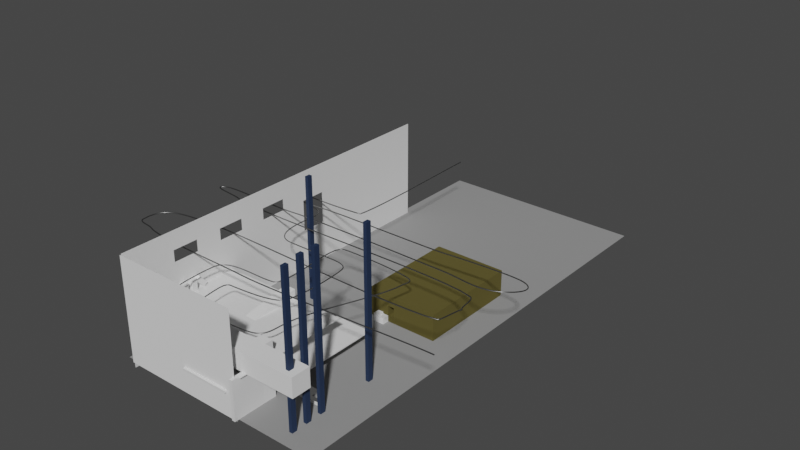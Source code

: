 # Source: Fabrica_Parte_1.blend  (saved by Blender 3.2.14; exported with 4.5.12 LTS)
import bpy
from mathutils import Matrix  # noqa: F401  (used for matrix-valued properties, if any)

bpy.ops.wm.read_factory_settings(use_empty=True)
scene = bpy.context.scene
scene.name = 'Scene'

# ---- collections
col_collection = bpy.data.collections.new('Collection'); scene.collection.children.link(col_collection)

# ---- materials (node trees are filled in below, after node groups)
mat_material = bpy.data.materials.new('Material')
mat_material.alpha_threshold = 0.0
mat_material.use_transparent_shadow = False
mat_material.line_color = (0.0, 0.0, 0.0, 1.0)
mat_material_006 = bpy.data.materials.new('Material.006')
mat_material_006.use_transparent_shadow = False
mat_material_004 = bpy.data.materials.new('Material.004')
mat_material_004.use_transparent_shadow = False
mat_material_001 = bpy.data.materials.new('Material.001')
mat_material_001.use_transparent_shadow = False
mat_material_005 = bpy.data.materials.new('Material.005')
mat_material_005.use_transparent_shadow = False
mat_material_003 = bpy.data.materials.new('Material.003')
mat_material_003.use_transparent_shadow = False
mat_material_002 = bpy.data.materials.new('Material.002')
mat_material_002.use_transparent_shadow = False

# ---- material node trees
mat_material.use_nodes = True; mat_material.node_tree.nodes.clear()
_N = mat_material.node_tree.nodes; _L = mat_material.node_tree.links
n0 = _N.new('ShaderNodeOutputMaterial'); n0.name = 'Material Output'; n0.location = (300, 300)
n1 = _N.new('ShaderNodeBsdfPrincipled'); n1.name = 'Principled BSDF'; n1.location = (10, 300)
n1.distribution = 'GGX'
n1.subsurface_method = 'RANDOM_WALK_SKIN'
n1.inputs[2].default_value = 0.4
n1.inputs[3].default_value = 1.45
n1.inputs[27].default_value = (0.0, 0.0, 0.0, 1.0)
n1.inputs[28].default_value = 1.0
_L.new(n1.outputs[0], n0.inputs[0])
n0.is_active_output = True
mat_material_006.use_nodes = True; mat_material_006.node_tree.nodes.clear()
_N = mat_material_006.node_tree.nodes; _L = mat_material_006.node_tree.links
n0 = _N.new('ShaderNodeBsdfPrincipled'); n0.name = 'Principled BSDF'; n0.location = (10, 300)
n0.distribution = 'GGX'
n0.subsurface_method = 'RANDOM_WALK_SKIN'
n0.inputs[0].default_value = (0.3237, 0.3237, 0.3237, 1.0)
n0.inputs[1].default_value = 0.1875
n0.inputs[2].default_value = 1.0
n0.inputs[3].default_value = 1.45
n0.inputs[27].default_value = (0.0, 0.0, 0.0, 1.0)
n0.inputs[28].default_value = 1.0
n1 = _N.new('ShaderNodeOutputMaterial'); n1.name = 'Material Output'; n1.location = (300, 300)
_L.new(n0.outputs[0], n1.inputs[0])
n1.is_active_output = True
mat_material_004.use_nodes = True; mat_material_004.node_tree.nodes.clear()
_N = mat_material_004.node_tree.nodes; _L = mat_material_004.node_tree.links
n0 = _N.new('ShaderNodeBsdfPrincipled'); n0.name = 'Principled BSDF'; n0.location = (10, 300)
n0.distribution = 'GGX'
n0.subsurface_method = 'RANDOM_WALK_SKIN'
n0.inputs[0].default_value = (0.177, 0.1493, 0.04297, 1.0)
n0.inputs[1].default_value = 0.6875
n0.inputs[2].default_value = 1.0
n0.inputs[3].default_value = 1.45
n0.inputs[27].default_value = (0.0, 0.0, 0.0, 1.0)
n0.inputs[28].default_value = 1.0
n1 = _N.new('ShaderNodeOutputMaterial'); n1.name = 'Material Output'; n1.location = (300, 300)
_L.new(n0.outputs[0], n1.inputs[0])
n1.is_active_output = True
mat_material_001.use_nodes = True; mat_material_001.node_tree.nodes.clear()
_N = mat_material_001.node_tree.nodes; _L = mat_material_001.node_tree.links
n0 = _N.new('ShaderNodeBsdfPrincipled'); n0.name = 'Principled BSDF'; n0.location = (10, 300)
n0.distribution = 'GGX'
n0.subsurface_method = 'RANDOM_WALK_SKIN'
n0.inputs[0].default_value = (0.01424, 0.01424, 0.01424, 1.0)
n0.inputs[3].default_value = 1.45
n0.inputs[27].default_value = (0.0, 0.0, 0.0, 1.0)
n0.inputs[28].default_value = 1.0
n1 = _N.new('ShaderNodeOutputMaterial'); n1.name = 'Material Output'; n1.location = (300, 300)
_L.new(n0.outputs[0], n1.inputs[0])
n1.is_active_output = True
mat_material_005.use_nodes = True; mat_material_005.node_tree.nodes.clear()
_N = mat_material_005.node_tree.nodes; _L = mat_material_005.node_tree.links
n0 = _N.new('ShaderNodeBsdfPrincipled'); n0.name = 'Principled BSDF'; n0.location = (10, 300)
n0.distribution = 'GGX'
n0.subsurface_method = 'RANDOM_WALK_SKIN'
n0.inputs[0].default_value = (0.008548, 0.001635, 0.04202, 1.0)
n0.inputs[1].default_value = 0.5227
n0.inputs[2].default_value = 0.9886
n0.inputs[3].default_value = 1.45
n0.inputs[27].default_value = (0.0, 0.0, 0.0, 1.0)
n0.inputs[28].default_value = 1.0
n1 = _N.new('ShaderNodeOutputMaterial'); n1.name = 'Material Output'; n1.location = (300, 300)
_L.new(n0.outputs[0], n1.inputs[0])
n1.is_active_output = True
mat_material_003.use_nodes = True; mat_material_003.node_tree.nodes.clear()
_N = mat_material_003.node_tree.nodes; _L = mat_material_003.node_tree.links
n0 = _N.new('ShaderNodeBsdfPrincipled'); n0.name = 'Principled BSDF'; n0.location = (10, 300)
n0.distribution = 'GGX'
n0.subsurface_method = 'RANDOM_WALK_SKIN'
n0.inputs[0].default_value = (0.01052, 0.02646, 0.06998, 1.0)
n0.inputs[2].default_value = 0.7557
n0.inputs[3].default_value = 1.45
n0.inputs[27].default_value = (0.0, 0.0, 0.0, 1.0)
n0.inputs[28].default_value = 1.0
n1 = _N.new('ShaderNodeOutputMaterial'); n1.name = 'Material Output'; n1.location = (300, 300)
_L.new(n0.outputs[0], n1.inputs[0])
n1.is_active_output = True
mat_material_002.use_nodes = True; mat_material_002.node_tree.nodes.clear()
_N = mat_material_002.node_tree.nodes; _L = mat_material_002.node_tree.links
n0 = _N.new('ShaderNodeBsdfPrincipled'); n0.name = 'Principled BSDF'; n0.location = (10, 300)
n0.distribution = 'GGX'
n0.subsurface_method = 'RANDOM_WALK_SKIN'
n0.inputs[0].default_value = (0.2418, 0.2418, 0.2418, 1.0)
n0.inputs[1].default_value = 1.0
n0.inputs[2].default_value = 0.3807
n0.inputs[3].default_value = 1.45
n0.inputs[13].default_value = 0.0
n0.inputs[27].default_value = (0.0, 0.0, 0.0, 1.0)
n0.inputs[28].default_value = 1.0
n1 = _N.new('ShaderNodeOutputMaterial'); n1.name = 'Material Output'; n1.location = (300, 300)
_L.new(n0.outputs[0], n1.inputs[0])
n1.is_active_output = True

# ---- world
world_world = bpy.data.worlds.new('World'); scene.world = world_world
world_world.use_nodes = True; world_world.node_tree.nodes.clear()
_N = world_world.node_tree.nodes; _L = world_world.node_tree.links
n0 = _N.new('ShaderNodeOutputWorld'); n0.name = 'World Output'; n0.location = (300, 300)
n1 = _N.new('ShaderNodeBackground'); n1.name = 'Background'; n1.location = (10, 300)
n1.inputs[0].default_value = (0.05088, 0.05088, 0.05088, 1.0)
_L.new(n1.outputs[0], n0.inputs[0])
n0.is_active_output = True
world_world.color = (0.05088, 0.05088, 0.05088)
world_world.use_sun_shadow = False
world_world.sun_shadow_jitter_overblur = 0.0

# ---- meshes
me_cube = bpy.data.meshes.new('Cube')
me_cube.from_pydata([(50.89, 1.0, 1.0), (50.89, 1.0, -1.0), (50.89, -1.0, 1.0), (50.89, -1.0, -1.0), (-1.0, 1.0, 1.0), (-1.0, 1.0, -1.0), (-1.0, -1.0, 1.0), (-1.0, -1.0, -1.0)], [], [(0, 4, 6, 2), (3, 2, 6, 7), (7, 6, 4, 5), (5, 1, 3, 7), (1, 0, 2, 3), (5, 4, 0, 1)])
_uv = me_cube.uv_layers.new(name='UVMap')
_uv.uv.foreach_set('vector', [0.625, 0.5, 0.875, 0.5, 0.875, 0.75, 0.625, 0.75, 0.375, 0.75, 0.625, 0.75, 0.625, 1.0, 0.375, 1.0, 0.375, 0.0, 0.625, 0.0, 0.625, 0.25, 0.375, 0.25, 0.125, 0.5, 0.375, 0.5, 0.375, 0.75, 0.125, 0.75, 0.375, 0.5, 0.625, 0.5, 0.625, 0.75, 0.375, 0.75, 0.375, 0.25, 0.625, 0.25, 0.625, 0.5, 0.375, 0.5])
me_cube.materials.append(mat_material)
me_cube.use_mirror_vertex_groups = False
me_cube.update()
me_plane = bpy.data.meshes.new('Plane')
me_plane.from_pydata([(-1.0, -2.147, 0.0), (0.4342, -2.147, 0.0), (-1.0, 1.0, 0.0), (0.4342, 1.0, 0.0), (-1.0, 0.598, 0.0), (0.4342, 0.598, 0.0), (0.4342, 0.6247, 0.0), (-1.0, 0.6247, 0.0), (0.4342, 0.6471, 0.0), (-1.0, 0.6471, 0.0), (-0.4, -2.147, 0.0), (-0.4, 1.0, 0.0), (-0.4, 0.598, 0.0), (-0.4, 0.6247, 0.0), (-0.4, 0.6471, 0.0), (-0.7349, 1.0, 0.0), (-0.7349, 0.598, 0.0), (-0.7349, 0.6247, 0.0), (-0.7349, 0.6471, 0.0), (-0.7349, -2.147, 0.0), (-0.6316, -2.147, 0.0), (-0.6316, 1.0, 0.0), (-0.6316, 0.598, 0.0), (-0.6316, 0.6471, 0.0), (-0.5423, -2.147, 0.0), (-0.5423, 1.0, 0.0), (-0.5423, 0.6471, 0.0), (-0.4931, 1.0, 0.0), (-0.4931, 0.6247, 0.0), (-0.4931, 0.6471, 0.0), (-1.0, 0.5372, 0.0), (0.4342, 0.5372, 0.0), (-0.4, 0.5372, 0.0), (-0.7349, 0.5372, 0.0), (-0.6316, 0.5372, 0.0), (-0.5423, 0.5372, 0.0)], [], [(14, 8, 3, 11), (32, 31, 5, 12), (12, 5, 6, 13), (13, 6, 8, 14), (28, 13, 14, 29), (29, 14, 11, 27), (9, 18, 15, 2), (30, 33, 16, 4), (4, 16, 17, 7), (7, 17, 18, 9), (18, 23, 21, 15), (33, 34, 22, 16), (23, 26, 25, 21), (26, 29, 27, 25), (20, 24, 35, 34), (19, 20, 34, 33), (0, 19, 33, 30), (24, 10, 32, 35), (10, 1, 31, 32)])
_uv = me_plane.uv_layers.new(name='UVMap')
_uv.uv.foreach_set('vector', [0.3, 0.8236, 1.0, 0.8236, 1.0, 1.0, 0.3, 1.0, 0.3, 0.7813, 1.0, 0.7813, 1.0, 0.799, 0.3, 0.799, 0.3, 0.799, 1.0, 0.799, 1.0, 0.8124, 0.3, 0.8124, 0.3, 0.8124, 1.0, 0.8124, 1.0, 0.8236, 0.3, 0.8236, 0.2534, 0.8124, 0.3, 0.8124, 0.3, 0.8236, 0.2534, 0.8236, 0.2534, 0.8236, 0.3, 0.8236, 0.3, 1.0, 0.2534, 1.0, 0.0, 0.8236, 0.1326, 0.8236, 0.1326, 1.0, 0.0, 1.0, 0.0, 0.7813, 0.1326, 0.7813, 0.1326, 0.799, 0.0, 0.799, 0.0, 0.799, 0.1326, 0.799, 0.1326, 0.8124, 0.0, 0.8124, 0.0, 0.8124, 0.1326, 0.8124, 0.1326, 0.8236, 0.0, 0.8236, 0.1326, 0.8236, 0.1842, 0.8236, 0.1842, 1.0, 0.1326, 1.0, 0.1326, 0.7813, 0.1842, 0.7813, 0.1842, 0.799, 0.1326, 0.799, 0.1842, 0.8236, 0.2288, 0.8236, 0.2288, 1.0, 0.1842, 1.0, 0.2288, 0.8236, 0.2534, 0.8236, 0.2534, 1.0, 0.2288, 1.0, 0.1842, 0.0, 0.2288, 0.0, 0.2288, 0.7813, 0.1842, 0.7813, 0.1326, 0.0, 0.1842, 0.0, 0.1842, 0.7813, 0.1326, 0.7813, 0.0, 0.0, 0.1326, 0.0, 0.1326, 0.7813, 0.0, 0.7813, 0.2288, 0.0, 0.3, 0.0, 0.3, 0.7813, 0.2288, 0.7813, 0.3, 0.0, 1.0, 0.0, 1.0, 0.7813, 0.3, 0.7813])
me_plane.materials.append(mat_material_006)
me_plane.update()
me_cube_001 = bpy.data.meshes.new('Cube.001')
me_cube_001.from_pydata([(1.0, 1.0, 4.456), (1.0, 1.0, -3.753), (1.0, -3.16, 4.456), (1.0, -3.16, -3.753), (-433.4, 1.0, 4.456), (-433.4, 1.0, -3.753), (-433.4, -3.16, 4.456), (-433.4, -3.16, -3.753), (1.0, 1.0, -0.641), (-433.4, -3.16, -0.641), (1.0, -3.16, -0.641), (-433.4, 1.0, -0.641), (-433.4, -0.2662, -3.753), (1.0, -0.2662, 4.456), (-433.4, -0.2662, 4.456), (1.0, -0.2662, -3.753), (1.0, -0.2662, -0.641), (-433.4, -0.2662, -0.641), (-433.4, -0.6331, -3.753), (1.0, -0.6331, 4.456), (1.0, -0.6331, -0.641), (-433.4, -0.6331, 4.456), (1.0, -0.6331, -3.753), (-433.4, -0.6331, -0.641), (-433.4, -3.16, 1.908), (1.0, 1.0, 1.908), (1.0, -3.16, 1.908), (-433.4, 1.0, 1.908), (1.0, -0.2662, 1.908), (-433.4, -0.2662, 1.908), (-433.4, -0.6331, 1.908), (1.0, -0.6331, 1.908)], [], [(19, 21, 6, 2), (26, 2, 6, 24), (29, 14, 4, 27), (18, 22, 3, 7), (31, 19, 2, 26), (27, 4, 0, 25), (5, 11, 8, 1), (22, 20, 10, 3), (12, 17, 11, 5), (3, 10, 9, 7), (18, 23, 17, 12), (1, 8, 16, 15), (25, 0, 13, 28), (5, 1, 15, 12), (30, 21, 14, 29), (0, 4, 14, 13), (24, 6, 21, 30), (7, 9, 23, 18), (15, 16, 20, 22), (28, 13, 19, 31), (12, 15, 22, 18), (13, 14, 21, 19), (31, 20, 23, 30), (9, 24, 30, 23), (29, 17, 16, 28), (8, 25, 28, 16), (11, 27, 25, 8), (20, 31, 26, 10), (17, 29, 27, 11), (10, 26, 24, 9), (31, 30, 29, 28), (23, 20, 16, 17)])
_uv = me_cube_001.uv_layers.new(name='UVMap')
_uv.uv.foreach_set('vector', [0.625, 0.7041, 0.875, 0.7041, 0.875, 0.75, 0.625, 0.75, 0.5082, 0.75, 0.625, 0.75, 0.625, 1.0, 0.5082, 1.0, 0.5082, 0.09172, 0.625, 0.09172, 0.625, 0.25, 0.5082, 0.25, 0.125, 0.7041, 0.375, 0.7041, 0.375, 0.75, 0.125, 0.75, 0.5082, 0.7041, 0.625, 0.7041, 0.625, 0.75, 0.5082, 0.75, 0.5082, 0.25, 0.625, 0.25, 0.625, 0.5, 0.5082, 0.5, 0.375, 0.25, 0.3914, 0.25, 0.3914, 0.5, 0.375, 0.5, 0.375, 0.7041, 0.3914, 0.7041, 0.3914, 0.75, 0.375, 0.75, 0.375, 0.09172, 0.3914, 0.09172, 0.3914, 0.25, 0.375, 0.25, 0.375, 0.75, 0.3914, 0.75, 0.3914, 1.0, 0.375, 1.0, 0.375, 0.04586, 0.3914, 0.04586, 0.3914, 0.09172, 0.375, 0.09172, 0.375, 0.5, 0.3914, 0.5, 0.3914, 0.6583, 0.375, 0.6583, 0.5082, 0.5, 0.625, 0.5, 0.625, 0.6583, 0.5082, 0.6583, 0.125, 0.5, 0.375, 0.5, 0.375, 0.6583, 0.125, 0.6583, 0.5082, 0.04586, 0.625, 0.04586, 0.625, 0.09172, 0.5082, 0.09172, 0.625, 0.5, 0.875, 0.5, 0.875, 0.6583, 0.625, 0.6583, 0.5082, 0.0, 0.625, 0.0, 0.625, 0.04586, 0.5082, 0.04586, 0.375, 0.0, 0.3914, 0.0, 0.3914, 0.04586, 0.375, 0.04586, 0.375, 0.6583, 0.3914, 0.6583, 0.3914, 0.7041, 0.375, 0.7041, 0.5082, 0.6583, 0.625, 0.6583, 0.625, 0.7041, 0.5082, 0.7041, 0.125, 0.6583, 0.375, 0.6583, 0.375, 0.7041, 0.125, 0.7041, 0.625, 0.6583, 0.875, 0.6583, 0.875, 0.7041, 0.625, 0.7041, 0.5082, 0.7041, 0.3914, 0.7041, 0.3914, 0.04586, 0.5082, 0.04586, 0.3914, 0.0, 0.5082, 0.0, 0.5082, 0.04586, 0.3914, 0.04586, 0.5082, 0.09172, 0.3914, 0.09172, 0.3914, 0.6583, 0.5082, 0.6583, 0.3914, 0.5, 0.5082, 0.5, 0.5082, 0.6583, 0.3914, 0.6583, 0.3914, 0.25, 0.5082, 0.25, 0.5082, 0.5, 0.3914, 0.5, 0.3914, 0.7041, 0.5082, 0.7041, 0.5082, 0.75, 0.3914, 0.75, 0.3914, 0.09172, 0.5082, 0.09172, 0.5082, 0.25, 0.3914, 0.25, 0.3914, 0.75, 0.5082, 0.75, 0.5082, 1.0, 0.3914, 1.0, 0.5082, 0.7041, 0.5082, 0.04586, 0.5082, 0.09172, 0.5082, 0.6583, 0.3914, 0.04586, 0.3914, 0.7041, 0.3914, 0.6583, 0.3914, 0.09172])
me_cube_001.materials.append(mat_material_004)
me_cube_001.use_mirror_vertex_groups = False
me_cube_001.update()
me_cube_002 = bpy.data.meshes.new('Cube.002')
me_cube_002.from_pydata([(1.0, 9.484, 16.48), (1.0, 9.484, -1.0), (1.0, -5.486, 16.48), (1.0, -5.486, -1.0), (-1.0, 9.484, 16.48), (-1.0, 9.484, -1.0), (-1.0, -5.486, 16.48), (-1.0, -5.486, -1.0), (1.0, 9.484, 5.729), (-1.0, -5.486, 5.729), (1.0, -5.486, 5.729), (-1.0, 9.484, 5.729), (-1.0, -5.486, 13.6), (1.0, 9.484, 13.6), (1.0, -5.486, 13.6), (-1.0, 9.484, 13.6), (-1.0, 5.215, -1.0), (-1.0, 4.145, -1.0), (-1.0, 3.074, -1.0), (-1.0, 2.004, -1.0), (-1.0, 0.9342, -1.0), (-1.0, -0.1359, -1.0), (-1.0, -1.206, -1.0), (-1.0, -2.276, -1.0), (-1.0, -3.346, -1.0), (-1.0, -4.416, -1.0), (1.0, 5.215, 16.48), (1.0, 4.145, 16.48), (1.0, 3.074, 16.48), (1.0, 2.004, 16.48), (1.0, 0.9342, 16.48), (1.0, -0.1359, 16.48), (1.0, -1.206, 16.48), (1.0, -2.276, 16.48), (1.0, -3.346, 16.48), (1.0, -4.416, 16.48), (-1.0, -4.416, 16.48), (-1.0, -3.346, 16.48), (-1.0, -2.276, 16.48), (-1.0, -1.206, 16.48), (-1.0, -0.1359, 16.48), (-1.0, 0.9342, 16.48), (-1.0, 2.004, 16.48), (-1.0, 3.074, 16.48), (-1.0, 4.145, 16.48), (-1.0, 5.215, 16.48), (1.0, -4.416, -1.0), (1.0, -3.346, -1.0), (1.0, -2.276, -1.0), (1.0, -1.206, -1.0), (1.0, -0.1359, -1.0), (1.0, 0.9342, -1.0), (1.0, 2.004, -1.0), (1.0, 3.074, -1.0), (1.0, 4.145, -1.0), (1.0, 5.215, -1.0), (1.0, 5.215, 5.729), (1.0, 4.145, 5.729), (1.0, 3.074, 5.729), (1.0, 2.004, 5.729), (1.0, 0.9342, 5.729), (1.0, -0.1359, 5.729), (1.0, -1.206, 5.729), (1.0, -2.276, 5.729), (1.0, -3.346, 5.729), (1.0, -4.416, 5.729), (-1.0, -3.346, 5.729), (-1.0, -2.276, 5.729), (-1.0, -1.206, 5.729), (-1.0, -0.1359, 5.729), (-1.0, 0.9342, 5.729), (-1.0, 2.004, 5.729), (-1.0, 3.074, 5.729), (-1.0, 4.145, 5.729), (-1.0, 5.215, 5.729), (1.0, 5.215, 13.6), (1.0, 4.145, 13.6), (1.0, 3.074, 13.6), (1.0, 2.004, 13.6), (1.0, 0.9342, 13.6), (1.0, -0.1359, 13.6), (1.0, -1.206, 13.6), (1.0, -2.276, 13.6), (1.0, -3.346, 13.6), (1.0, -4.416, 13.6), (-1.0, -3.346, 13.6), (-1.0, -2.276, 13.6), (-1.0, -1.206, 13.6), (-1.0, -0.1359, 13.6), (-1.0, 0.9342, 13.6), (-1.0, 2.004, 13.6), (-1.0, 3.074, 13.6), (-1.0, 4.145, 13.6), (-1.0, 5.215, 13.6), (-1.0, -5.486, 5.729), (-1.0, -5.486, 13.6), (-1.0, -4.416, 5.729), (-1.0, -4.416, 13.6), (1.0, -5.486, 20.97), (-1.0, -5.486, 20.97), (1.0, -4.416, 20.97), (-1.0, 5.215, 20.97), (-1.0, 9.484, 20.97), (1.0, 9.484, 20.97), (1.0, 5.215, 20.97), (1.0, 4.145, 20.97), (1.0, 3.074, 20.97), (1.0, 2.004, 20.97), (1.0, 0.9342, 20.97), (1.0, -0.1359, 20.97), (1.0, -1.206, 20.97), (1.0, -2.276, 20.97), (1.0, -3.346, 20.97), (-1.0, -4.416, 20.97), (-1.0, -3.346, 20.97), (-1.0, -2.276, 20.97), (-1.0, -1.206, 20.97), (-1.0, -0.1359, 20.97), (-1.0, 0.9342, 20.97), (-1.0, 2.004, 20.97), (-1.0, 3.074, 20.97), (-1.0, 4.145, 20.97), (-1.0, -4.416, -6.058), (-1.0, -5.486, -6.058), (1.0, 9.484, -6.058), (-1.0, 9.484, -6.058), (1.0, -5.486, -6.058), (1.0, 5.215, -6.058), (-1.0, 5.215, -6.058), (-1.0, 4.145, -6.058), (-1.0, 3.074, -6.058), (-1.0, 2.004, -6.058), (-1.0, 0.9342, -6.058), (-1.0, -0.1359, -6.058), (-1.0, -1.206, -6.058), (-1.0, -2.276, -6.058), (-1.0, -3.346, -6.058), (1.0, -4.416, -6.058), (1.0, -3.346, -6.058), (1.0, -2.276, -6.058), (1.0, -1.206, -6.058), (1.0, -0.1359, -6.058), (1.0, 0.9342, -6.058), (1.0, 2.004, -6.058), (1.0, 3.074, -6.058), (1.0, 4.145, -6.058), (-1.0, -5.213, -1.0), (1.0, -5.213, 16.48), (1.0, -5.213, 5.729), (1.0, -5.213, 13.6), (-1.0, -5.213, 16.48), (1.0, -5.213, -1.0), (-1.0, -5.213, 5.729), (-1.0, -5.213, 13.6), (1.0, -5.213, 20.97), (-1.0, -5.213, 20.97), (-1.0, -5.213, -6.058), (1.0, -5.213, -6.058)], [], [(28, 27, 105, 106), (14, 2, 6, 95), (93, 45, 4, 15), (54, 53, 144, 145), (149, 147, 2, 14), (15, 4, 0, 13), (5, 11, 8, 1), (151, 148, 10, 3), (16, 74, 11, 5), (3, 10, 94, 7), (11, 15, 13, 8), (148, 149, 14, 10), (74, 93, 15, 11), (10, 14, 95, 94), (96, 97, 85, 66), (66, 85, 86, 67), (67, 86, 87, 68), (68, 87, 88, 69), (69, 88, 89, 70), (70, 89, 90, 71), (71, 90, 91, 72), (73, 92, 93, 74), (8, 13, 75, 56), (56, 75, 76, 57), (58, 77, 78, 59), (59, 78, 79, 60), (60, 79, 80, 61), (61, 80, 81, 62), (62, 81, 82, 63), (63, 82, 83, 64), (64, 83, 84, 65), (146, 152, 96, 25), (25, 96, 66, 24), (24, 66, 67, 23), (23, 67, 68, 22), (22, 68, 69, 21), (21, 69, 70, 20), (20, 70, 71, 19), (19, 71, 72, 18), (18, 72, 73, 17), (17, 73, 74, 16), (1, 8, 56, 55), (55, 56, 57, 54), (54, 57, 58, 53), (53, 58, 59, 52), (52, 59, 60, 51), (51, 60, 61, 50), (50, 61, 62, 49), (49, 62, 63, 48), (48, 63, 64, 47), (47, 64, 65, 46), (13, 0, 26, 75), (75, 26, 27, 76), (76, 27, 28, 77), (77, 28, 29, 78), (79, 30, 31, 80), (81, 32, 33, 82), (83, 34, 35, 84), (24, 23, 135, 136), (151, 3, 126, 157), (16, 5, 125, 128), (53, 52, 143, 144), (23, 22, 134, 135), (52, 51, 142, 143), (22, 21, 133, 134), (51, 50, 141, 142), (1, 55, 127, 124), (21, 20, 132, 133), (153, 150, 36, 97), (97, 36, 37, 85), (86, 38, 39, 87), (88, 40, 41, 89), (90, 42, 43, 91), (91, 43, 44, 92), (92, 44, 45, 93), (0, 4, 102, 103), (35, 34, 112, 100), (42, 41, 118, 119), (27, 26, 104, 105), (34, 33, 111, 112), (4, 45, 101, 102), (41, 40, 117, 118), (26, 0, 103, 104), (33, 32, 110, 111), (40, 39, 116, 117), (12, 9, 94, 95), (154, 155, 99, 98), (103, 102, 101, 104), (104, 101, 121, 105), (105, 121, 120, 106), (106, 120, 119, 107), (107, 119, 118, 108), (108, 118, 117, 109), (109, 117, 116, 110), (110, 116, 115, 111), (111, 115, 114, 112), (112, 114, 113, 100), (43, 42, 119, 120), (150, 6, 99, 155), (29, 28, 106, 107), (44, 43, 120, 121), (37, 36, 113, 114), (30, 29, 107, 108), (45, 44, 121, 101), (38, 37, 114, 115), (6, 2, 98, 99), (31, 30, 108, 109), (39, 38, 115, 116), (147, 35, 100, 154), (32, 31, 109, 110), (156, 157, 126, 123), (125, 124, 127, 128), (128, 127, 145, 129), (129, 145, 144, 130), (130, 144, 143, 131), (131, 143, 142, 132), (132, 142, 141, 133), (133, 141, 140, 134), (134, 140, 139, 135), (135, 139, 138, 136), (136, 138, 137, 122), (17, 16, 128, 129), (47, 46, 137, 138), (25, 24, 136, 122), (146, 25, 122, 156), (55, 54, 145, 127), (18, 17, 129, 130), (3, 7, 123, 126), (48, 47, 138, 139), (5, 1, 124, 125), (19, 18, 130, 131), (49, 48, 139, 140), (20, 19, 131, 132), (50, 49, 140, 141), (7, 146, 156, 123), (122, 137, 157, 156), (2, 147, 154, 98), (36, 150, 155, 113), (100, 113, 155, 154), (95, 6, 150, 153), (46, 151, 157, 137), (7, 94, 152, 146), (46, 65, 148, 151), (84, 35, 147, 149)])
_uv = me_cube_002.uv_layers.new(name='UVMap')
_uv.uv.foreach_set('vector', [0.625, 0.5682, 0.625, 0.5455, 0.625, 0.5455, 0.625, 0.5682, 0.5839, 0.75, 0.625, 0.75, 0.625, 1.0, 0.5839, 1.0, 0.5839, 0.2273, 0.625, 0.2273, 0.625, 0.25, 0.5839, 0.25, 0.375, 0.5455, 0.375, 0.5682, 0.375, 0.5682, 0.375, 0.5455, 0.5839, 0.7442, 0.625, 0.7442, 0.625, 0.75, 0.5839, 0.75, 0.5839, 0.25, 0.625, 0.25, 0.625, 0.5, 0.5839, 0.5, 0.375, 0.25, 0.4713, 0.25, 0.4713, 0.5, 0.375, 0.5, 0.375, 0.7442, 0.4713, 0.7442, 0.4713, 0.75, 0.375, 0.75, 0.375, 0.2273, 0.4713, 0.2273, 0.4713, 0.25, 0.375, 0.25, 0.375, 0.75, 0.4713, 0.75, 0.4713, 1.0, 0.375, 1.0, 0.4713, 0.25, 0.5839, 0.25, 0.5839, 0.5, 0.4713, 0.5, 0.4713, 0.7442, 0.5839, 0.7442, 0.5839, 0.75, 0.4713, 0.75, 0.4713, 0.2273, 0.5839, 0.2273, 0.5839, 0.25, 0.4713, 0.25, 0.4713, 0.75, 0.5839, 0.75, 0.5839, 1.0, 0.4713, 1.0, 0.4713, 0.02273, 0.5839, 0.02273, 0.5839, 0.04545, 0.4713, 0.04545, 0.4713, 0.04545, 0.5839, 0.04545, 0.5839, 0.06818, 0.4713, 0.06818, 0.4713, 0.06818, 0.5839, 0.06818, 0.5839, 0.09091, 0.4713, 0.09091, 0.4713, 0.09091, 0.5839, 0.09091, 0.5839, 0.1136, 0.4713, 0.1136, 0.4713, 0.1136, 0.5839, 0.1136, 0.5839, 0.1364, 0.4713, 0.1364, 0.4713, 0.1364, 0.5839, 0.1364, 0.5839, 0.1591, 0.4713, 0.1591, 0.4713, 0.1591, 0.5839, 0.1591, 0.5839, 0.1818, 0.4713, 0.1818, 0.4713, 0.2045, 0.5839, 0.2045, 0.5839, 0.2273, 0.4713, 0.2273, 0.4713, 0.5, 0.5839, 0.5, 0.5839, 0.5227, 0.4713, 0.5227, 0.4713, 0.5227, 0.5839, 0.5227, 0.5839, 0.5455, 0.4713, 0.5455, 0.4713, 0.5682, 0.5839, 0.5682, 0.5839, 0.5909, 0.4713, 0.5909, 0.4713, 0.5909, 0.5839, 0.5909, 0.5839, 0.6136, 0.4713, 0.6136, 0.4713, 0.6136, 0.5839, 0.6136, 0.5839, 0.6364, 0.4713, 0.6364, 0.4713, 0.6364, 0.5839, 0.6364, 0.5839, 0.6591, 0.4713, 0.6591, 0.4713, 0.6591, 0.5839, 0.6591, 0.5839, 0.6818, 0.4713, 0.6818, 0.4713, 0.6818, 0.5839, 0.6818, 0.5839, 0.7045, 0.4713, 0.7045, 0.4713, 0.7045, 0.5839, 0.7045, 0.5839, 0.7273, 0.4713, 0.7273, 0.375, 0.005799, 0.4713, 0.005799, 0.4713, 0.02273, 0.375, 0.02273, 0.375, 0.02273, 0.4713, 0.02273, 0.4713, 0.04545, 0.375, 0.04545, 0.375, 0.04545, 0.4713, 0.04545, 0.4713, 0.06818, 0.375, 0.06818, 0.375, 0.06818, 0.4713, 0.06818, 0.4713, 0.09091, 0.375, 0.09091, 0.375, 0.09091, 0.4713, 0.09091, 0.4713, 0.1136, 0.375, 0.1136, 0.375, 0.1136, 0.4713, 0.1136, 0.4713, 0.1364, 0.375, 0.1364, 0.375, 0.1364, 0.4713, 0.1364, 0.4713, 0.1591, 0.375, 0.1591, 0.375, 0.1591, 0.4713, 0.1591, 0.4713, 0.1818, 0.375, 0.1818, 0.375, 0.1818, 0.4713, 0.1818, 0.4713, 0.2045, 0.375, 0.2045, 0.375, 0.2045, 0.4713, 0.2045, 0.4713, 0.2273, 0.375, 0.2273, 0.375, 0.5, 0.4713, 0.5, 0.4713, 0.5227, 0.375, 0.5227, 0.375, 0.5227, 0.4713, 0.5227, 0.4713, 0.5455, 0.375, 0.5455, 0.375, 0.5455, 0.4713, 0.5455, 0.4713, 0.5682, 0.375, 0.5682, 0.375, 0.5682, 0.4713, 0.5682, 0.4713, 0.5909, 0.375, 0.5909, 0.375, 0.5909, 0.4713, 0.5909, 0.4713, 0.6136, 0.375, 0.6136, 0.375, 0.6136, 0.4713, 0.6136, 0.4713, 0.6364, 0.375, 0.6364, 0.375, 0.6364, 0.4713, 0.6364, 0.4713, 0.6591, 0.375, 0.6591, 0.375, 0.6591, 0.4713, 0.6591, 0.4713, 0.6818, 0.375, 0.6818, 0.375, 0.6818, 0.4713, 0.6818, 0.4713, 0.7045, 0.375, 0.7045, 0.375, 0.7045, 0.4713, 0.7045, 0.4713, 0.7273, 0.375, 0.7273, 0.5839, 0.5, 0.625, 0.5, 0.625, 0.5227, 0.5839, 0.5227, 0.5839, 0.5227, 0.625, 0.5227, 0.625, 0.5455, 0.5839, 0.5455, 0.5839, 0.5455, 0.625, 0.5455, 0.625, 0.5682, 0.5839, 0.5682, 0.5839, 0.5682, 0.625, 0.5682, 0.625, 0.5909, 0.5839, 0.5909, 0.5839, 0.6136, 0.625, 0.6136, 0.625, 0.6364, 0.5839, 0.6364, 0.5839, 0.6591, 0.625, 0.6591, 0.625, 0.6818, 0.5839, 0.6818, 0.5839, 0.7045, 0.625, 0.7045, 0.625, 0.7273, 0.5839, 0.7273, 0.375, 0.04545, 0.375, 0.06818, 0.375, 0.06818, 0.375, 0.04545, 0.375, 0.7442, 0.375, 0.75, 0.375, 0.75, 0.375, 0.7442, 0.375, 0.2273, 0.375, 0.25, 0.375, 0.25, 0.375, 0.2273, 0.375, 0.5682, 0.375, 0.5909, 0.375, 0.5909, 0.375, 0.5682, 0.375, 0.06818, 0.375, 0.09091, 0.375, 0.09091, 0.375, 0.06818, 0.375, 0.5909, 0.375, 0.6136, 0.375, 0.6136, 0.375, 0.5909, 0.375, 0.09091, 0.375, 0.1136, 0.375, 0.1136, 0.375, 0.09091, 0.375, 0.6136, 0.375, 0.6364, 0.375, 0.6364, 0.375, 0.6136, 0.375, 0.5, 0.375, 0.5227, 0.375, 0.5227, 0.375, 0.5, 0.375, 0.1136, 0.375, 0.1364, 0.375, 0.1364, 0.375, 0.1136, 0.5839, 0.005799, 0.625, 0.005799, 0.625, 0.02273, 0.5839, 0.02273, 0.5839, 0.02273, 0.625, 0.02273, 0.625, 0.04545, 0.5839, 0.04545, 0.5839, 0.06818, 0.625, 0.06818, 0.625, 0.09091, 0.5839, 0.09091, 0.5839, 0.1136, 0.625, 0.1136, 0.625, 0.1364, 0.5839, 0.1364, 0.5839, 0.1591, 0.625, 0.1591, 0.625, 0.1818, 0.5839, 0.1818, 0.5839, 0.1818, 0.625, 0.1818, 0.625, 0.2045, 0.5839, 0.2045, 0.5839, 0.2045, 0.625, 0.2045, 0.625, 0.2273, 0.5839, 0.2273, 0.625, 0.5, 0.625, 0.25, 0.625, 0.25, 0.625, 0.5, 0.625, 0.7273, 0.625, 0.7045, 0.625, 0.7045, 0.625, 0.7273, 0.625, 0.1591, 0.625, 0.1364, 0.625, 0.1364, 0.625, 0.1591, 0.625, 0.5455, 0.625, 0.5227, 0.625, 0.5227, 0.625, 0.5455, 0.625, 0.7045, 0.625, 0.6818, 0.625, 0.6818, 0.625, 0.7045, 0.625, 0.25, 0.625, 0.2273, 0.625, 0.2273, 0.625, 0.25, 0.625, 0.1364, 0.625, 0.1136, 0.625, 0.1136, 0.625, 0.1364, 0.625, 0.5227, 0.625, 0.5, 0.625, 0.5, 0.625, 0.5227, 0.625, 0.6818, 0.625, 0.6591, 0.625, 0.6591, 0.625, 0.6818, 0.625, 0.1136, 0.625, 0.09091, 0.625, 0.09091, 0.625, 0.1136, 0.5839, 0.0, 0.4713, 0.0, 0.4713, 0.0, 0.5839, 0.0, 0.625, 0.7442, 0.875, 0.7442, 0.875, 0.75, 0.625, 0.75, 0.625, 0.5, 0.875, 0.5, 0.875, 0.5227, 0.625, 0.5227, 0.625, 0.5227, 0.875, 0.5227, 0.875, 0.5455, 0.625, 0.5455, 0.625, 0.5455, 0.875, 0.5455, 0.875, 0.5682, 0.625, 0.5682, 0.625, 0.5682, 0.875, 0.5682, 0.875, 0.5909, 0.625, 0.5909, 0.625, 0.5909, 0.875, 0.5909, 0.875, 0.6136, 0.625, 0.6136, 0.625, 0.6136, 0.875, 0.6136, 0.875, 0.6364, 0.625, 0.6364, 0.625, 0.6364, 0.875, 0.6364, 0.875, 0.6591, 0.625, 0.6591, 0.625, 0.6591, 0.875, 0.6591, 0.875, 0.6818, 0.625, 0.6818, 0.625, 0.6818, 0.875, 0.6818, 0.875, 0.7045, 0.625, 0.7045, 0.625, 0.7045, 0.875, 0.7045, 0.875, 0.7273, 0.625, 0.7273, 0.625, 0.1818, 0.625, 0.1591, 0.625, 0.1591, 0.625, 0.1818, 0.625, 0.005799, 0.625, 0.0, 0.625, 0.0, 0.625, 0.005799, 0.625, 0.5909, 0.625, 0.5682, 0.625, 0.5682, 0.625, 0.5909, 0.625, 0.2045, 0.625, 0.1818, 0.625, 0.1818, 0.625, 0.2045, 0.625, 0.04545, 0.625, 0.02273, 0.625, 0.02273, 0.625, 0.04545, 0.625, 0.6136, 0.625, 0.5909, 0.625, 0.5909, 0.625, 0.6136, 0.625, 0.2273, 0.625, 0.2045, 0.625, 0.2045, 0.625, 0.2273, 0.625, 0.06818, 0.625, 0.04545, 0.625, 0.04545, 0.625, 0.06818, 0.625, 1.0, 0.625, 0.75, 0.625, 0.75, 0.625, 1.0, 0.625, 0.6364, 0.625, 0.6136, 0.625, 0.6136, 0.625, 0.6364, 0.625, 0.09091, 0.625, 0.06818, 0.625, 0.06818, 0.625, 0.09091, 0.625, 0.7442, 0.625, 0.7273, 0.625, 0.7273, 0.625, 0.7442, 0.625, 0.6591, 0.625, 0.6364, 0.625, 0.6364, 0.625, 0.6591, 0.125, 0.7442, 0.375, 0.7442, 0.375, 0.75, 0.125, 0.75, 0.125, 0.5, 0.375, 0.5, 0.375, 0.5227, 0.125, 0.5227, 0.125, 0.5227, 0.375, 0.5227, 0.375, 0.5455, 0.125, 0.5455, 0.125, 0.5455, 0.375, 0.5455, 0.375, 0.5682, 0.125, 0.5682, 0.125, 0.5682, 0.375, 0.5682, 0.375, 0.5909, 0.125, 0.5909, 0.125, 0.5909, 0.375, 0.5909, 0.375, 0.6136, 0.125, 0.6136, 0.125, 0.6136, 0.375, 0.6136, 0.375, 0.6364, 0.125, 0.6364, 0.125, 0.6364, 0.375, 0.6364, 0.375, 0.6591, 0.125, 0.6591, 0.125, 0.6591, 0.375, 0.6591, 0.375, 0.6818, 0.125, 0.6818, 0.125, 0.6818, 0.375, 0.6818, 0.375, 0.7045, 0.125, 0.7045, 0.125, 0.7045, 0.375, 0.7045, 0.375, 0.7273, 0.125, 0.7273, 0.375, 0.2045, 0.375, 0.2273, 0.375, 0.2273, 0.375, 0.2045, 0.375, 0.7045, 0.375, 0.7273, 0.375, 0.7273, 0.375, 0.7045, 0.375, 0.02273, 0.375, 0.04545, 0.375, 0.04545, 0.375, 0.02273, 0.375, 0.005799, 0.375, 0.02273, 0.375, 0.02273, 0.375, 0.005799, 0.375, 0.5227, 0.375, 0.5455, 0.375, 0.5455, 0.375, 0.5227, 0.375, 0.1818, 0.375, 0.2045, 0.375, 0.2045, 0.375, 0.1818, 0.375, 0.75, 0.375, 1.0, 0.375, 1.0, 0.375, 0.75, 0.375, 0.6818, 0.375, 0.7045, 0.375, 0.7045, 0.375, 0.6818, 0.375, 0.25, 0.375, 0.5, 0.375, 0.5, 0.375, 0.25, 0.375, 0.1591, 0.375, 0.1818, 0.375, 0.1818, 0.375, 0.1591, 0.375, 0.6591, 0.375, 0.6818, 0.375, 0.6818, 0.375, 0.6591, 0.375, 0.1364, 0.375, 0.1591, 0.375, 0.1591, 0.375, 0.1364, 0.375, 0.6364, 0.375, 0.6591, 0.375, 0.6591, 0.375, 0.6364, 0.375, 0.0, 0.375, 0.005799, 0.375, 0.005799, 0.375, 0.0, 0.125, 0.7273, 0.375, 0.7273, 0.375, 0.7442, 0.125, 0.7442, 0.625, 0.75, 0.625, 0.7442, 0.625, 0.7442, 0.625, 0.75, 0.625, 0.02273, 0.625, 0.005799, 0.625, 0.005799, 0.625, 0.02273, 0.625, 0.7273, 0.875, 0.7273, 0.875, 0.7442, 0.625, 0.7442, 0.5839, 0.0, 0.625, 0.0, 0.625, 0.005799, 0.5839, 0.005799, 0.375, 0.7273, 0.375, 0.7442, 0.375, 0.7442, 0.375, 0.7273, 0.375, 0.0, 0.4713, 0.0, 0.4713, 0.005799, 0.375, 0.005799, 0.375, 0.7273, 0.4713, 0.7273, 0.4713, 0.7442, 0.375, 0.7442, 0.5839, 0.7273, 0.625, 0.7273, 0.625, 0.7442, 0.5839, 0.7442])
me_cube_002.materials.append(mat_material)
me_cube_002.use_mirror_vertex_groups = False
me_cube_002.update()
me_cube_003 = bpy.data.meshes.new('Cube.003')
me_cube_003.from_pydata([(1.0, 1.0, 2.093), (-0.2914, 1.57, 2.08), (1.0, 1.0, -17.25), (-0.2914, 1.57, -3.329), (1.0, -4.253, 2.093), (1.0, -4.253, -17.25), (-1.0, 1.0, 2.093), (-1.012, 1.57, 2.08), (-1.0, 1.0, -17.25), (-1.012, 1.57, -3.329), (-1.0, -4.253, 2.093), (-1.012, 0.9982, 2.08), (-1.0, -4.253, -17.25), (-1.012, 0.9982, -3.329), (-1.0, 0.9982, -3.329), (-1.0, 0.9982, 2.08), (-1.0, 1.0, -3.329), (-1.0, 1.0, 2.08), (-0.2914, 1.0, 2.08), (-0.2914, 1.0, -3.329)], [], [(0, 6, 10, 4), (5, 4, 10, 12), (8, 12, 10, 6, 17, 15, 14, 16), (8, 2, 5, 12), (2, 0, 4, 5), (6, 0, 2, 8, 16, 19, 18, 17), (18, 1, 7, 11, 15, 17), (11, 13, 14, 15), (13, 11, 7, 9), (13, 9, 3, 19, 16, 14), (19, 3, 1, 18), (9, 7, 1, 3)])
_uv = me_cube_003.uv_layers.new(name='UVMap')
_uv.uv.foreach_set('vector', [0.625, 0.5, 0.875, 0.5, 0.875, 0.75, 0.625, 0.75, 0.375, 0.75, 0.625, 0.75, 0.625, 1.0, 0.375, 1.0, 0.375, 0.25, 0.375, 0.0, 0.625, 0.0, 0.625, 0.25, 0.6248, 0.25, 0.6248, 0.2499, 0.5549, 0.2499, 0.5549, 0.25, 0.125, 0.5, 0.375, 0.5, 0.375, 0.75, 0.125, 0.75, 0.375, 0.5, 0.625, 0.5, 0.625, 0.75, 0.375, 0.75, 0.625, 0.25, 0.625, 0.5, 0.375, 0.5, 0.375, 0.25, 0.5549, 0.25, 0.5549, 0.3386, 0.6248, 0.3386, 0.6248, 0.25, 0.625, 0.7492, 0.625, 0.5, 0.875, 0.5, 0.875, 0.75, 0.8709, 0.75, 0.8709, 0.7492, 0.625, 1.0, 0.375, 1.0, 0.375, 0.9959, 0.625, 0.9959, 0.375, 0.0, 0.625, 0.0, 0.625, 0.25, 0.375, 0.25, 0.125, 0.75, 0.125, 0.5, 0.375, 0.5, 0.375, 0.7492, 0.1291, 0.7492, 0.1291, 0.75, 0.375, 0.7492, 0.375, 0.5, 0.625, 0.5, 0.625, 0.7492, 0.375, 0.25, 0.625, 0.25, 0.625, 0.5, 0.375, 0.5])
me_cube_003.materials.append(mat_material)
me_cube_003.use_mirror_vertex_groups = False
me_cube_003.update()
me_cube_006 = bpy.data.meshes.new('Cube.006')
me_cube_006.from_pydata([(129.4, 1.0, 1.058), (129.4, 1.0, -1.0), (129.4, -2.034, 1.058), (129.4, -2.034, -1.0), (-1.0, 1.0, 1.058), (-1.0, 1.0, -1.0), (-1.0, -2.034, 1.058), (-1.0, -2.034, -1.0), (-0.7192, -0.2789, 0.799), (-1.0, 1.0, -0.4747), (-1.0, 1.0, -0.7373), (-0.7192, -0.2789, -0.6976), (-0.7192, -0.9184, 0.799), (-0.7192, -0.9184, -0.6976), (-0.7192, -1.198, 0.05069), (-0.7192, -1.198, 0.576), (-0.7192, -1.198, 0.799), (-0.7192, -1.198, -0.4747), (-0.7192, -1.198, -0.6976), (-0.7192, 0.3605, 0.799), (-0.7192, 0.3605, -0.6976), (-0.7192, 0.6405, 0.05069), (-0.7192, 0.6405, 0.576), (-0.7192, 0.6405, 0.799), (-0.7192, 0.6405, -0.4747), (-0.7192, 0.6405, -0.6976), (-1.0, -0.9184, 0.8387), (-1.0, -0.2789, 0.8387), (-1.0, -0.9184, -0.7373), (-1.0, -0.2789, -0.7373), (-1.0, -1.238, 0.8387), (-1.0, -1.238, -0.7373), (-1.0, -1.238, 0.05069), (-1.0, -1.238, -0.4747), (-1.0, -1.238, 0.576), (-1.0, 0.3605, 0.8387), (-1.0, 0.3605, -0.7373), (-1.0, 0.6803, 0.8387), (-1.0, 0.6803, -0.7373), (-1.0, 0.6803, -0.4747), (-1.0, 0.6803, 0.576), (-1.0, 0.6803, 0.05069), (0.9644, -0.9184, 0.799), (0.9644, -0.2789, 0.799), (0.9644, -0.9184, -0.6976), (0.9644, -0.2789, -0.6976), (0.9644, -1.198, 0.799), (0.9644, -1.198, -0.6976), (0.9644, -1.198, 0.05069), (0.9644, -1.198, -0.4747), (0.9644, -1.198, 0.576), (0.9644, 0.3605, 0.799), (0.9644, 0.3605, -0.6976), (0.9644, 0.6405, 0.799), (0.9644, 0.6405, -0.6976), (0.9644, 0.6405, -0.4747), (0.9644, 0.6405, 0.576), (0.9644, 0.6405, 0.05069)], [], [(41, 40, 37, 35, 27, 26, 30, 34, 32, 33, 31, 28, 29, 36, 38, 10, 5, 7, 6, 4, 9, 39), (2, 6, 7, 3), (38, 39, 9, 10), (4, 0, 1, 5, 10, 9), (6, 2, 0, 4), (3, 7, 5, 1), (0, 2, 3, 1), (21, 24, 55, 57), (8, 12, 26, 27), (13, 11, 29, 28), (12, 16, 30, 26), (18, 13, 28, 31), (14, 17, 33, 32), (15, 14, 32, 34), (16, 15, 34, 30), (17, 18, 31, 33), (19, 8, 27, 35), (11, 20, 36, 29), (23, 19, 35, 37), (20, 25, 38, 36), (25, 24, 39, 38), (22, 23, 37, 40), (21, 22, 40, 41), (24, 21, 41, 39), (49, 48, 50, 46, 42, 43, 51, 53, 56, 57, 55, 54, 52, 45, 44, 47), (8, 19, 51, 43), (11, 13, 44, 45), (20, 11, 45, 52), (16, 12, 42, 46), (19, 23, 53, 51), (13, 18, 47, 44), (25, 20, 52, 54), (17, 14, 48, 49), (24, 25, 54, 55), (14, 15, 50, 48), (23, 22, 56, 53), (15, 16, 46, 50), (22, 21, 57, 56), (18, 17, 49, 47), (12, 8, 43, 42)])
_uv = me_cube_006.uv_layers.new(name='UVMap')
_uv.uv.foreach_set('vector', [0.5, 0.2188, 0.5625, 0.2188, 0.5938, 0.2188, 0.5938, 0.1875, 0.5938, 0.125, 0.5938, 0.0625, 0.5938, 0.03125, 0.5625, 0.03125, 0.5, 0.03125, 0.4375, 0.03125, 0.4062, 0.03125, 0.4062, 0.0625, 0.4062, 0.125, 0.4062, 0.1875, 0.4062, 0.2188, 0.4062, 0.25, 0.375, 0.25, 0.375, 0.0, 0.625, 0.0, 0.625, 0.25, 0.4375, 0.25, 0.4375, 0.2188, 0.625, 0.75, 0.625, 1.0, 0.375, 1.0, 0.375, 0.75, 0.4062, 0.2188, 0.4375, 0.2188, 0.4375, 0.25, 0.4062, 0.25, 0.625, 0.25, 0.625, 0.5, 0.375, 0.5, 0.375, 0.25, 0.4062, 0.25, 0.4375, 0.25, 0.875, 0.75, 0.625, 0.75, 0.625, 0.5, 0.875, 0.5, 0.375, 0.75, 0.125, 0.75, 0.125, 0.5, 0.375, 0.5, 0.625, 0.5, 0.625, 0.75, 0.375, 0.75, 0.375, 0.5, 0.5, 0.2149, 0.4375, 0.2149, 0.4375, 0.2149, 0.5, 0.2149, 0.589, 0.125, 0.589, 0.0625, 0.5938, 0.0625, 0.5938, 0.125, 0.411, 0.0625, 0.411, 0.125, 0.4062, 0.125, 0.4062, 0.0625, 0.589, 0.0625, 0.589, 0.03513, 0.5938, 0.03125, 0.5938, 0.0625, 0.411, 0.03513, 0.411, 0.0625, 0.4062, 0.0625, 0.4062, 0.03125, 0.5, 0.03513, 0.4375, 0.03513, 0.4375, 0.03125, 0.5, 0.03125, 0.5625, 0.03513, 0.5, 0.03513, 0.5, 0.03125, 0.5625, 0.03125, 0.589, 0.03513, 0.5625, 0.03513, 0.5625, 0.03125, 0.5938, 0.03125, 0.4375, 0.03513, 0.411, 0.03513, 0.4062, 0.03125, 0.4375, 0.03125, 0.589, 0.1875, 0.589, 0.125, 0.5938, 0.125, 0.5938, 0.1875, 0.411, 0.125, 0.411, 0.1875, 0.4062, 0.1875, 0.4062, 0.125, 0.589, 0.2149, 0.589, 0.1875, 0.5938, 0.1875, 0.5938, 0.2188, 0.411, 0.1875, 0.411, 0.2149, 0.4062, 0.2188, 0.4062, 0.1875, 0.411, 0.2149, 0.4375, 0.2149, 0.4375, 0.2188, 0.4062, 0.2188, 0.5625, 0.2149, 0.589, 0.2149, 0.5938, 0.2188, 0.5625, 0.2188, 0.5, 0.2149, 0.5625, 0.2149, 0.5625, 0.2188, 0.5, 0.2188, 0.4375, 0.2149, 0.5, 0.2149, 0.5, 0.2188, 0.4375, 0.2188, 0.4375, 0.03513, 0.5, 0.03513, 0.5625, 0.03513, 0.589, 0.03513, 0.589, 0.0625, 0.589, 0.125, 0.589, 0.1875, 0.589, 0.2149, 0.5625, 0.2149, 0.5, 0.2149, 0.4375, 0.2149, 0.411, 0.2149, 0.411, 0.1875, 0.411, 0.125, 0.411, 0.0625, 0.411, 0.03513, 0.589, 0.125, 0.589, 0.1875, 0.589, 0.1875, 0.589, 0.125, 0.411, 0.125, 0.411, 0.0625, 0.411, 0.0625, 0.411, 0.125, 0.411, 0.1875, 0.411, 0.125, 0.411, 0.125, 0.411, 0.1875, 0.589, 0.03513, 0.589, 0.0625, 0.589, 0.0625, 0.589, 0.03513, 0.589, 0.1875, 0.589, 0.2149, 0.589, 0.2149, 0.589, 0.1875, 0.411, 0.0625, 0.411, 0.03513, 0.411, 0.03513, 0.411, 0.0625, 0.411, 0.2149, 0.411, 0.1875, 0.411, 0.1875, 0.411, 0.2149, 0.4375, 0.03513, 0.5, 0.03513, 0.5, 0.03513, 0.4375, 0.03513, 0.4375, 0.2149, 0.411, 0.2149, 0.411, 0.2149, 0.4375, 0.2149, 0.5, 0.03513, 0.5625, 0.03513, 0.5625, 0.03513, 0.5, 0.03513, 0.589, 0.2149, 0.5625, 0.2149, 0.5625, 0.2149, 0.589, 0.2149, 0.5625, 0.03513, 0.589, 0.03513, 0.589, 0.03513, 0.5625, 0.03513, 0.5625, 0.2149, 0.5, 0.2149, 0.5, 0.2149, 0.5625, 0.2149, 0.411, 0.03513, 0.4375, 0.03513, 0.4375, 0.03513, 0.411, 0.03513, 0.589, 0.0625, 0.589, 0.125, 0.589, 0.125, 0.589, 0.0625])
me_cube_006.materials.append(mat_material)
me_cube_006.use_mirror_vertex_groups = False
me_cube_006.update()
me_cube_007 = bpy.data.meshes.new('Cube.007')
me_cube_007.from_pydata([(-1.0, -1.0, -1.0), (-1.0, -1.0, 1.0), (-1.0, 1.0, -1.0), (-1.0, 1.0, 1.0), (1.0, -1.0, -1.0), (1.0, -1.0, 1.0), (1.0, 1.0, -1.0), (1.0, 1.0, 1.0)], [], [(0, 1, 3, 2), (2, 3, 7, 6), (6, 7, 5, 4), (4, 5, 1, 0), (2, 6, 4, 0), (7, 3, 1, 5)])
_uv = me_cube_007.uv_layers.new(name='UVMap')
_uv.uv.foreach_set('vector', [0.375, 0.0, 0.625, 0.0, 0.625, 0.25, 0.375, 0.25, 0.375, 0.25, 0.625, 0.25, 0.625, 0.5, 0.375, 0.5, 0.375, 0.5, 0.625, 0.5, 0.625, 0.75, 0.375, 0.75, 0.375, 0.75, 0.625, 0.75, 0.625, 1.0, 0.375, 1.0, 0.125, 0.5, 0.375, 0.5, 0.375, 0.75, 0.125, 0.75, 0.625, 0.5, 0.875, 0.5, 0.875, 0.75, 0.625, 0.75])
me_cube_007.materials.append(mat_material_001)
me_cube_007.update()
me_cube_010 = bpy.data.meshes.new('Cube.010')
me_cube_010.from_pydata([(-1.0, -1.0, -1.0), (-1.0, -1.0, 1.0), (-1.0, 1.0, -1.0), (-1.0, 1.0, 1.0), (1.0, -1.0, -1.0), (1.0, -1.0, 1.0), (1.0, 1.0, -1.0), (1.0, 1.0, 1.0)], [], [(0, 1, 3, 2), (2, 3, 7, 6), (6, 7, 5, 4), (4, 5, 1, 0), (2, 6, 4, 0), (7, 3, 1, 5)])
_uv = me_cube_010.uv_layers.new(name='UVMap')
_uv.uv.foreach_set('vector', [0.375, 0.0, 0.625, 0.0, 0.625, 0.25, 0.375, 0.25, 0.375, 0.25, 0.625, 0.25, 0.625, 0.5, 0.375, 0.5, 0.375, 0.5, 0.625, 0.5, 0.625, 0.75, 0.375, 0.75, 0.375, 0.75, 0.625, 0.75, 0.625, 1.0, 0.375, 1.0, 0.125, 0.5, 0.375, 0.5, 0.375, 0.75, 0.125, 0.75, 0.625, 0.5, 0.875, 0.5, 0.875, 0.75, 0.625, 0.75])
me_cube_010.materials.append(mat_material_005)
me_cube_010.update()
me_cube_011 = bpy.data.meshes.new('Cube.011')
me_cube_011.from_pydata([(-1.0, -1.0, -1.0), (-1.0, -1.0, 1.0), (-1.0, 1.0, -1.0), (-1.0, 1.0, 1.0), (1.0, -1.0, -1.0), (1.0, -1.0, 1.0), (1.0, 1.0, -1.0), (1.0, 1.0, 1.0)], [], [(0, 1, 3, 2), (2, 3, 7, 6), (6, 7, 5, 4), (4, 5, 1, 0), (2, 6, 4, 0), (7, 3, 1, 5)])
_uv = me_cube_011.uv_layers.new(name='UVMap')
_uv.uv.foreach_set('vector', [0.375, 0.0, 0.625, 0.0, 0.625, 0.25, 0.375, 0.25, 0.375, 0.25, 0.625, 0.25, 0.625, 0.5, 0.375, 0.5, 0.375, 0.5, 0.625, 0.5, 0.625, 0.75, 0.375, 0.75, 0.375, 0.75, 0.625, 0.75, 0.625, 1.0, 0.375, 1.0, 0.125, 0.5, 0.375, 0.5, 0.375, 0.75, 0.125, 0.75, 0.625, 0.5, 0.875, 0.5, 0.875, 0.75, 0.625, 0.75])
me_cube_011.materials.append(None)
me_cube_011.update()
me_cube_012 = bpy.data.meshes.new('Cube.012')
me_cube_012.from_pydata([(122.9, 1.0, 1.0), (122.9, 1.0, -1.0), (122.9, -1.561, 1.0), (122.9, -1.561, -1.0), (-1.0, 1.0, 1.0), (-1.0, 1.0, -1.0), (-1.0, -1.561, 1.0), (-1.0, -1.561, -1.0)], [], [(0, 4, 6, 2), (3, 2, 6, 7), (7, 6, 4, 5), (5, 1, 3, 7), (1, 0, 2, 3), (5, 4, 0, 1)])
_uv = me_cube_012.uv_layers.new(name='UVMap')
_uv.uv.foreach_set('vector', [0.625, 0.5, 0.875, 0.5, 0.875, 0.75, 0.625, 0.75, 0.375, 0.75, 0.625, 0.75, 0.625, 1.0, 0.375, 1.0, 0.375, 0.0, 0.625, 0.0, 0.625, 0.25, 0.375, 0.25, 0.125, 0.5, 0.375, 0.5, 0.375, 0.75, 0.125, 0.75, 0.375, 0.5, 0.625, 0.5, 0.625, 0.75, 0.375, 0.75, 0.375, 0.25, 0.625, 0.25, 0.625, 0.5, 0.375, 0.5])
me_cube_012.materials.append(mat_material)
me_cube_012.use_mirror_vertex_groups = False
me_cube_012.update()
me_cube_013 = bpy.data.meshes.new('Cube.013')
me_cube_013.from_pydata([(-1.0, -1.0, -1.0), (-1.0, -1.0, 1.0), (-1.0, 1.0, -1.0), (-1.0, 1.0, 1.0), (1.0, -1.0, -1.0), (1.0, -1.0, 1.0), (1.0, 1.0, -1.0), (1.0, 1.0, 1.0)], [], [(0, 1, 3, 2), (2, 3, 7, 6), (6, 7, 5, 4), (4, 5, 1, 0), (2, 6, 4, 0), (7, 3, 1, 5)])
_uv = me_cube_013.uv_layers.new(name='UVMap')
_uv.uv.foreach_set('vector', [0.375, 0.0, 0.625, 0.0, 0.625, 0.25, 0.375, 0.25, 0.375, 0.25, 0.625, 0.25, 0.625, 0.5, 0.375, 0.5, 0.375, 0.5, 0.625, 0.5, 0.625, 0.75, 0.375, 0.75, 0.375, 0.75, 0.625, 0.75, 0.625, 1.0, 0.375, 1.0, 0.125, 0.5, 0.375, 0.5, 0.375, 0.75, 0.125, 0.75, 0.625, 0.5, 0.875, 0.5, 0.875, 0.75, 0.625, 0.75])
me_cube_013.update()
me_cube_014 = bpy.data.meshes.new('Cube.014')
me_cube_014.from_pydata([(1.0, 1.0, 1.0), (1.0, 1.0, -17.19), (1.0, -5.32, 1.0), (1.0, -5.32, -17.19), (-1.0, 1.0, 1.0), (-1.0, 1.0, -17.19), (-1.0, -5.32, 1.0), (-1.0, -5.32, -17.19), (-1.0, -3.188, -17.19), (1.0, -3.188, 1.0), (-1.0, -3.188, 1.0), (1.0, -3.188, -17.19), (1.0, 1.0, 0.6576), (-1.0, -5.32, 0.6576), (1.0, -5.32, 0.6576), (-1.0, 1.0, 0.6576), (1.0, -3.188, 0.6576), (-1.0, -3.188, 0.6576), (1.0, 1.0, -0.8748), (1.0, -5.32, -0.8748), (-1.0, 1.0, -0.8748), (1.0, -3.188, -0.8748), (-1.0, -3.188, -0.8748), (-1.0, -5.32, -0.8748)], [], [(9, 10, 6, 2), (14, 2, 6, 13), (17, 10, 4, 15), (8, 11, 3, 7), (16, 9, 2, 14), (15, 4, 0, 12), (12, 0, 9, 16), (5, 1, 11, 8), (13, 6, 10, 17), (0, 4, 10, 9), (18, 12, 16, 21), (20, 15, 12, 18), (22, 17, 15, 20), (3, 19, 23, 7), (8, 22, 20, 5), (11, 21, 19, 3), (5, 20, 18, 1), (1, 18, 21, 11), (7, 23, 22, 8)])
_uv = me_cube_014.uv_layers.new(name='UVMap')
_uv.uv.foreach_set('vector', [0.625, 0.6657, 0.875, 0.6657, 0.875, 0.75, 0.625, 0.75, 0.6203, 0.75, 0.625, 0.75, 0.625, 1.0, 0.6203, 1.0, 0.6203, 0.08432, 0.625, 0.08432, 0.625, 0.25, 0.6203, 0.25, 0.125, 0.6657, 0.375, 0.6657, 0.375, 0.75, 0.125, 0.75, 0.6203, 0.6657, 0.625, 0.6657, 0.625, 0.75, 0.6203, 0.75, 0.6203, 0.25, 0.625, 0.25, 0.625, 0.5, 0.6203, 0.5, 0.6203, 0.5, 0.625, 0.5, 0.625, 0.6657, 0.6203, 0.6657, 0.125, 0.5, 0.375, 0.5, 0.375, 0.6657, 0.125, 0.6657, 0.6203, 0.0, 0.625, 0.0, 0.625, 0.08432, 0.6203, 0.08432, 0.625, 0.5, 0.875, 0.5, 0.875, 0.6657, 0.625, 0.6657, 0.5992, 0.5, 0.6203, 0.5, 0.6203, 0.6657, 0.5992, 0.6657, 0.5992, 0.25, 0.6203, 0.25, 0.6203, 0.5, 0.5992, 0.5, 0.5992, 0.08432, 0.6203, 0.08432, 0.6203, 0.25, 0.5992, 0.25, 0.375, 0.75, 0.5992, 0.75, 0.5992, 1.0, 0.375, 1.0, 0.375, 0.08432, 0.5992, 0.08432, 0.5992, 0.25, 0.375, 0.25, 0.375, 0.6657, 0.5992, 0.6657, 0.5992, 0.75, 0.375, 0.75, 0.375, 0.25, 0.5992, 0.25, 0.5992, 0.5, 0.375, 0.5, 0.375, 0.5, 0.5992, 0.5, 0.5992, 0.6657, 0.375, 0.6657, 0.375, 0.0, 0.5992, 0.0, 0.5992, 0.08432, 0.375, 0.08432])
me_cube_014.materials.append(mat_material)
me_cube_014.use_mirror_vertex_groups = False
me_cube_014.update()
me_cube_015 = bpy.data.meshes.new('Cube.015')
me_cube_015.from_pydata([(50.89, -1.0, 1.0), (50.89, -1.0, -1.0), (-1.0, -1.0, 1.0), (-1.0, -1.0, -1.0), (50.78, 1.0, 0.8882), (50.89, 0.8882, 1.0), (50.78, 1.0, -0.8882), (50.89, 0.8882, -1.0), (-0.8882, 1.0, 0.8882), (-1.0, 0.8882, 1.0), (-0.8882, 1.0, -0.8882), (-1.0, 0.8882, -1.0), (1.439, -1.0, 1.0), (1.439, -1.0, -1.0), (1.439, 0.8882, -1.0), (1.54, 1.0, -0.8882), (1.439, 0.8882, 1.0), (1.54, 1.0, 0.8882), (48.35, -1.0, -1.0), (48.24, 1.0, -0.8882), (48.35, 0.8882, 1.0), (48.35, -1.0, 1.0), (48.35, 0.8882, -1.0), (48.24, 1.0, 0.8882), (-1.0, -1.0, -0.9236), (50.89, -1.0, -0.9236), (50.89, 0.8882, -0.9236), (50.78, 1.0, -0.8203), (-0.8882, 1.0, -0.8203), (-1.0, 0.8882, -0.9236), (1.54, 1.0, -0.8203), (1.439, -1.0, -0.9236), (48.35, -1.0, -0.9236), (48.24, 1.0, -0.8203), (-1.0, -1.0, 0.8736), (50.78, 1.0, 0.7759), (-1.0, 0.8882, 0.8736), (50.89, -1.0, 0.8736), (50.89, 0.8882, 0.8736), (-0.8882, 1.0, 0.7759), (1.54, 1.0, 0.7759), (1.439, -1.0, 0.8736), (48.35, -1.0, 0.8736), (48.24, 1.0, 0.7759), (1.54, -0.4913, 0.7759), (1.54, -0.4913, -0.8203), (48.24, -0.4913, 0.7759), (48.24, -0.4913, -0.8203)], [], [(22, 7, 1, 18), (41, 12, 2, 34), (34, 2, 9, 36), (16, 9, 2, 12), (38, 5, 0, 37), (14, 11, 10, 15), (26, 7, 6, 27), (28, 10, 11, 29), (20, 5, 4, 23), (43, 23, 4, 35), (39, 8, 17, 40), (9, 16, 17, 8), (22, 14, 15, 19), (20, 16, 12, 21), (42, 21, 12, 41), (11, 14, 13, 3), (37, 0, 21, 42), (5, 20, 21, 0), (7, 22, 19, 6), (40, 17, 23, 43), (16, 20, 23, 17), (14, 22, 18, 13), (15, 30, 33, 19), (1, 25, 32, 18), (18, 32, 31, 13), (10, 28, 30, 15), (19, 33, 27, 6), (39, 28, 29, 36), (38, 26, 27, 35), (7, 26, 25, 1), (3, 24, 29, 11), (13, 31, 24, 3), (5, 38, 35, 4), (8, 39, 36, 9), (33, 30, 45, 47), (25, 37, 42, 32), (32, 42, 41, 31), (28, 39, 40, 30), (33, 43, 35, 27), (26, 38, 37, 25), (24, 34, 36, 29), (31, 41, 34, 24), (45, 44, 46, 47), (40, 43, 46, 44), (30, 40, 44, 45), (43, 33, 47, 46)])
_uv = me_cube_015.uv_layers.new(name='UVMap')
_uv.uv.foreach_set('vector', [0.3627, 0.514, 0.375, 0.514, 0.375, 0.75, 0.3627, 0.75, 0.6092, 0.9882, 0.625, 0.9882, 0.625, 1.0, 0.6092, 1.0, 0.6092, 0.0, 0.625, 0.0, 0.625, 0.236, 0.6092, 0.236, 0.8632, 0.514, 0.875, 0.514, 0.875, 0.75, 0.8632, 0.75, 0.6092, 0.514, 0.625, 0.514, 0.625, 0.75, 0.6092, 0.75, 0.375, 0.2618, 0.375, 0.25, 0.389, 0.2505, 0.389, 0.2622, 0.3846, 0.514, 0.375, 0.514, 0.389, 0.4995, 0.3975, 0.4995, 0.3975, 0.2505, 0.389, 0.2505, 0.375, 0.236, 0.3846, 0.236, 0.625, 0.4877, 0.625, 0.5, 0.611, 0.4995, 0.611, 0.4873, 0.597, 0.4873, 0.611, 0.4873, 0.611, 0.4995, 0.597, 0.4995, 0.597, 0.2505, 0.611, 0.2505, 0.611, 0.2622, 0.597, 0.2622, 0.625, 0.25, 0.625, 0.2618, 0.611, 0.2622, 0.611, 0.2505, 0.375, 0.4877, 0.375, 0.2618, 0.389, 0.2622, 0.389, 0.4873, 0.6373, 0.514, 0.8632, 0.514, 0.8632, 0.75, 0.6373, 0.75, 0.6092, 0.7623, 0.625, 0.7623, 0.625, 0.9882, 0.6092, 0.9882, 0.125, 0.514, 0.1368, 0.514, 0.1368, 0.75, 0.125, 0.75, 0.6092, 0.75, 0.625, 0.75, 0.625, 0.7623, 0.6092, 0.7623, 0.625, 0.514, 0.6373, 0.514, 0.6373, 0.75, 0.625, 0.75, 0.375, 0.5, 0.375, 0.4877, 0.389, 0.4873, 0.389, 0.4995, 0.597, 0.2622, 0.611, 0.2622, 0.611, 0.4873, 0.597, 0.4873, 0.625, 0.2618, 0.625, 0.4877, 0.611, 0.4873, 0.611, 0.2622, 0.1368, 0.514, 0.3627, 0.514, 0.3627, 0.75, 0.1368, 0.75, 0.389, 0.2622, 0.3975, 0.2622, 0.3975, 0.4873, 0.389, 0.4873, 0.375, 0.75, 0.3846, 0.75, 0.3846, 0.7623, 0.375, 0.7623, 0.375, 0.7623, 0.3846, 0.7623, 0.3846, 0.9882, 0.375, 0.9882, 0.389, 0.2505, 0.3975, 0.2505, 0.3975, 0.2622, 0.389, 0.2622, 0.389, 0.4873, 0.3975, 0.4873, 0.3975, 0.4995, 0.389, 0.4995, 0.597, 0.2505, 0.3975, 0.2505, 0.3846, 0.236, 0.6092, 0.236, 0.6092, 0.514, 0.3846, 0.514, 0.3975, 0.4995, 0.597, 0.4995, 0.375, 0.514, 0.3846, 0.514, 0.3846, 0.75, 0.375, 0.75, 0.375, 0.0, 0.3846, 0.0, 0.3846, 0.236, 0.375, 0.236, 0.375, 0.9882, 0.3846, 0.9882, 0.3846, 1.0, 0.375, 1.0, 0.625, 0.514, 0.6092, 0.514, 0.597, 0.4995, 0.611, 0.4995, 0.611, 0.2505, 0.597, 0.2505, 0.6092, 0.236, 0.625, 0.236, 0.3975, 0.4873, 0.3975, 0.2622, 0.3975, 0.2622, 0.3975, 0.4873, 0.3846, 0.75, 0.6092, 0.75, 0.6092, 0.7623, 0.3846, 0.7623, 0.3846, 0.7623, 0.6092, 0.7623, 0.6092, 0.9882, 0.3846, 0.9882, 0.3975, 0.2505, 0.597, 0.2505, 0.597, 0.2622, 0.3975, 0.2622, 0.3975, 0.4873, 0.597, 0.4873, 0.597, 0.4995, 0.3975, 0.4995, 0.3846, 0.514, 0.6092, 0.514, 0.6092, 0.75, 0.3846, 0.75, 0.3846, 0.0, 0.6092, 0.0, 0.6092, 0.236, 0.3846, 0.236, 0.3846, 0.9882, 0.6092, 0.9882, 0.6092, 1.0, 0.3846, 1.0, 0.3975, 0.2622, 0.597, 0.2622, 0.597, 0.4873, 0.3975, 0.4873, 0.597, 0.2622, 0.597, 0.4873, 0.597, 0.4873, 0.597, 0.2622, 0.3975, 0.2622, 0.597, 0.2622, 0.597, 0.2622, 0.3975, 0.2622, 0.597, 0.4873, 0.3975, 0.4873, 0.3975, 0.4873, 0.597, 0.4873])
me_cube_015.materials.append(mat_material)
me_cube_015.use_mirror_vertex_groups = False
me_cube_015.update()
me_cube_016 = bpy.data.meshes.new('Cube.016')
me_cube_016.from_pydata([(-1.0, -1.0, -1.0), (-1.0, -1.0, 7.775), (-1.0, 1.0, -1.0), (-1.0, 1.0, 7.775), (1.0, -1.0, -1.0), (1.0, -1.0, 7.775), (1.0, 1.0, -1.0), (1.0, 1.0, 7.775), (0.8157, 1.0, -1.0), (0.8157, 1.0, 7.775), (0.8157, -1.0, -1.0), (0.8157, -1.0, 7.775), (-0.8369, 1.0, -1.0), (-0.8369, -1.0, 7.775), (-0.8369, 1.0, 7.775), (-0.8369, -1.0, -1.0), (-1.0, -1.0, -0.8894), (-1.0, 1.0, -0.8894), (1.0, 1.0, -0.8894), (1.0, -1.0, -0.8894), (0.8157, -1.0, -0.8894), (0.8157, 1.0, -0.8894), (-0.8369, 1.0, -0.8894), (-0.8369, -1.0, -0.8894), (-1.0, -1.0, 1.491), (-1.0, 1.0, 1.491), (1.0, 1.0, 1.491), (1.0, -1.0, 1.491), (0.8157, -1.0, 1.491), (0.8157, 1.0, 1.491), (-0.8369, 1.0, 1.491), (-0.8369, -1.0, 1.491), (-1.0, 1.0, 1.432), (1.0, 1.0, 1.432), (1.0, -1.0, 1.432), (0.8157, -1.0, 1.432), (0.8157, 1.0, 1.432), (-0.8369, 1.0, 1.432), (-0.8369, -1.0, 1.432), (-1.0, -1.0, 1.432), (-1.0, -1.0, 3.586), (-1.0, 1.0, 3.586), (1.0, 1.0, 3.586), (1.0, -1.0, 3.586), (0.8157, -1.0, 3.586), (0.8157, 1.0, 3.586), (-0.8369, 1.0, 3.586), (-0.8369, -1.0, 3.586), (-1.0, 1.0, 3.515), (1.0, 1.0, 3.515), (1.0, -1.0, 3.515), (0.8157, -1.0, 3.515), (0.8157, 1.0, 3.515), (-0.8369, 1.0, 3.515), (-0.8369, -1.0, 3.515), (-1.0, -1.0, 3.515), (-1.0, -1.0, 7.608), (-1.0, 1.0, 7.608), (1.0, 1.0, 7.608), (1.0, -1.0, 7.608), (0.8157, -1.0, 7.608), (0.8157, 1.0, 7.608), (-0.8369, 1.0, 7.608), (-0.8369, -1.0, 7.608), (-0.8369, 0.8794, 1.491), (0.8157, 0.8794, 1.491), (0.8157, 0.8794, 1.432), (-0.8369, 0.8794, 1.432), (-3.843, 1.0, 1.432), (-3.843, 1.0, -0.8894), (-3.843, -1.0, -0.8894), (-3.843, -1.0, 1.432), (-3.639, 1.0, -1.0), (-3.639, -1.0, -1.0), (-3.639, 1.0, -0.8894), (-3.639, -1.0, -0.8894)], [], [(56, 1, 3, 57), (61, 9, 7, 58), (58, 7, 5, 59), (63, 13, 1, 56), (8, 6, 4, 10), (14, 3, 1, 13), (7, 9, 11, 5), (12, 8, 10, 15), (59, 5, 11, 60), (62, 14, 9, 61), (57, 3, 14, 62), (2, 12, 15, 0), (9, 14, 13, 11), (60, 11, 13, 63), (10, 20, 23, 15), (2, 17, 22, 12), (12, 22, 21, 8), (4, 19, 20, 10), (15, 23, 16, 0), (6, 18, 19, 4), (8, 21, 18, 6), (16, 17, 74, 75), (35, 28, 31, 38), (32, 25, 30, 37), (30, 29, 65, 64), (34, 27, 28, 35), (38, 31, 24, 39), (33, 26, 27, 34), (36, 29, 26, 33), (39, 24, 25, 32), (16, 39, 71, 70), (21, 36, 33, 18), (18, 33, 34, 19), (23, 38, 39, 16), (19, 34, 35, 20), (29, 28, 51, 52), (17, 32, 37, 22), (20, 35, 38, 23), (51, 44, 47, 54), (48, 41, 46, 53), (50, 43, 44, 51), (54, 47, 40, 55), (49, 42, 43, 50), (52, 45, 42, 49), (55, 40, 41, 48), (24, 55, 48, 25), (29, 52, 49, 26), (26, 49, 50, 27), (31, 54, 55, 24), (27, 50, 51, 28), (25, 48, 53, 30), (28, 51, 54, 31), (44, 60, 63, 47), (41, 57, 62, 46), (43, 59, 60, 44), (47, 63, 56, 40), (42, 58, 59, 43), (45, 61, 58, 42), (40, 56, 57, 41), (45, 44, 60, 61), (47, 46, 62, 63), (61, 60, 63, 62), (44, 45, 52, 51), (31, 30, 53, 54), (46, 47, 54, 53), (21, 20, 35, 36), (28, 29, 36, 35), (23, 22, 37, 38), (30, 31, 38, 37), (20, 21, 22, 23), (67, 64, 65, 66), (37, 30, 64, 67), (29, 36, 66, 65), (36, 37, 67, 66), (30, 37, 36, 29), (70, 71, 68, 69), (17, 16, 70, 69), (39, 32, 68, 71), (32, 17, 69, 68), (73, 75, 74, 72), (0, 16, 75, 73), (2, 0, 73, 72), (17, 2, 72, 74)])
_uv = me_cube_016.uv_layers.new(name='UVMap')
_uv.uv.foreach_set('vector', [0.6203, 0.0, 0.625, 0.0, 0.625, 0.25, 0.6203, 0.25, 0.6203, 0.477, 0.625, 0.477, 0.625, 0.5, 0.6203, 0.5, 0.6203, 0.5, 0.625, 0.5, 0.625, 0.75, 0.6203, 0.75, 0.6203, 0.9796, 0.625, 0.9796, 0.625, 1.0, 0.6203, 1.0, 0.352, 0.5, 0.375, 0.5, 0.375, 0.75, 0.352, 0.75, 0.8546, 0.5, 0.875, 0.5, 0.875, 0.75, 0.8546, 0.75, 0.625, 0.5, 0.648, 0.5, 0.648, 0.75, 0.625, 0.75, 0.1454, 0.5, 0.352, 0.5, 0.352, 0.75, 0.1454, 0.75, 0.6203, 0.75, 0.625, 0.75, 0.625, 0.773, 0.6203, 0.773, 0.6203, 0.2704, 0.625, 0.2704, 0.625, 0.477, 0.6203, 0.477, 0.6203, 0.25, 0.625, 0.25, 0.625, 0.2704, 0.6203, 0.2704, 0.125, 0.5, 0.1454, 0.5, 0.1454, 0.75, 0.125, 0.75, 0.648, 0.5, 0.8546, 0.5, 0.8546, 0.75, 0.648, 0.75, 0.6203, 0.773, 0.625, 0.773, 0.625, 0.9796, 0.6203, 0.9796, 0.375, 0.773, 0.3782, 0.773, 0.3782, 0.9796, 0.375, 0.9796, 0.375, 0.25, 0.3782, 0.25, 0.3782, 0.2704, 0.375, 0.2704, 0.375, 0.2704, 0.3782, 0.2704, 0.3782, 0.477, 0.375, 0.477, 0.375, 0.75, 0.3782, 0.75, 0.3782, 0.773, 0.375, 0.773, 0.375, 0.9796, 0.3782, 0.9796, 0.3782, 1.0, 0.375, 1.0, 0.375, 0.5, 0.3782, 0.5, 0.3782, 0.75, 0.375, 0.75, 0.375, 0.477, 0.3782, 0.477, 0.3782, 0.5, 0.375, 0.5, 0.3782, 0.0, 0.3782, 0.25, 0.3782, 0.25, 0.3782, 0.0, 0.4443, 0.773, 0.446, 0.773, 0.446, 0.9796, 0.4443, 0.9796, 0.4443, 0.25, 0.446, 0.25, 0.446, 0.2704, 0.4443, 0.2704, 0.0, 0.0, 0.0, 0.0, 0.0, 0.0, 0.0, 0.0, 0.4443, 0.75, 0.446, 0.75, 0.446, 0.773, 0.4443, 0.773, 0.4443, 0.9796, 0.446, 0.9796, 0.446, 1.0, 0.4443, 1.0, 0.4443, 0.5, 0.446, 0.5, 0.446, 0.75, 0.4443, 0.75, 0.4443, 0.477, 0.446, 0.477, 0.446, 0.5, 0.4443, 0.5, 0.4443, 0.0, 0.446, 0.0, 0.446, 0.25, 0.4443, 0.25, 0.3782, 1.0, 0.4443, 1.0, 0.4443, 1.0, 0.3782, 1.0, 0.3782, 0.477, 0.4443, 0.477, 0.4443, 0.5, 0.3782, 0.5, 0.3782, 0.5, 0.4443, 0.5, 0.4443, 0.75, 0.3782, 0.75, 0.3782, 0.9796, 0.4443, 0.9796, 0.4443, 1.0, 0.3782, 1.0, 0.3782, 0.75, 0.4443, 0.75, 0.4443, 0.773, 0.3782, 0.773, 0.446, 0.477, 0.446, 0.773, 0.5036, 0.773, 0.5036, 0.477, 0.3782, 0.25, 0.4443, 0.25, 0.4443, 0.2704, 0.3782, 0.2704, 0.3782, 0.773, 0.4443, 0.773, 0.4443, 0.9796, 0.3782, 0.9796, 0.5036, 0.773, 0.5057, 0.773, 0.5057, 0.9796, 0.5036, 0.9796, 0.5036, 0.25, 0.5057, 0.25, 0.5057, 0.2704, 0.5036, 0.2704, 0.5036, 0.75, 0.5057, 0.75, 0.5057, 0.773, 0.5036, 0.773, 0.5036, 0.9796, 0.5057, 0.9796, 0.5057, 1.0, 0.5036, 1.0, 0.5036, 0.5, 0.5057, 0.5, 0.5057, 0.75, 0.5036, 0.75, 0.5036, 0.477, 0.5057, 0.477, 0.5057, 0.5, 0.5036, 0.5, 0.5036, 0.0, 0.5057, 0.0, 0.5057, 0.25, 0.5036, 0.25, 0.446, 0.0, 0.5036, 0.0, 0.5036, 0.25, 0.446, 0.25, 0.446, 0.477, 0.5036, 0.477, 0.5036, 0.5, 0.446, 0.5, 0.446, 0.5, 0.5036, 0.5, 0.5036, 0.75, 0.446, 0.75, 0.446, 0.9796, 0.5036, 0.9796, 0.5036, 1.0, 0.446, 1.0, 0.446, 0.75, 0.5036, 0.75, 0.5036, 0.773, 0.446, 0.773, 0.446, 0.25, 0.5036, 0.25, 0.5036, 0.2704, 0.446, 0.2704, 0.446, 0.773, 0.5036, 0.773, 0.5036, 0.9796, 0.446, 0.9796, 0.5057, 0.773, 0.6203, 0.773, 0.6203, 0.9796, 0.5057, 0.9796, 0.5057, 0.25, 0.6203, 0.25, 0.6203, 0.2704, 0.5057, 0.2704, 0.5057, 0.75, 0.6203, 0.75, 0.6203, 0.773, 0.5057, 0.773, 0.5057, 0.9796, 0.6203, 0.9796, 0.6203, 1.0, 0.5057, 1.0, 0.5057, 0.5, 0.6203, 0.5, 0.6203, 0.75, 0.5057, 0.75, 0.5057, 0.477, 0.6203, 0.477, 0.6203, 0.5, 0.5057, 0.5, 0.5057, 0.0, 0.6203, 0.0, 0.6203, 0.25, 0.5057, 0.25, 0.5057, 0.477, 0.5057, 0.773, 0.6203, 0.773, 0.6203, 0.477, 0.5057, 0.9796, 0.5057, 0.2704, 0.6203, 0.2704, 0.6203, 0.9796, 0.0, 0.0, 0.0, 0.0, 0.0, 0.0, 0.0, 0.0, 0.0, 0.0, 0.0, 0.0, 0.0, 0.0, 0.0, 0.0, 0.446, 0.9796, 0.446, 0.2704, 0.5036, 0.2704, 0.5036, 0.9796, 0.0, 0.0, 0.0, 0.0, 0.0, 0.0, 0.0, 0.0, 0.3782, 0.477, 0.3782, 0.773, 0.4443, 0.773, 0.4443, 0.477, 0.0, 0.0, 0.0, 0.0, 0.0, 0.0, 0.0, 0.0, 0.3782, 0.9796, 0.3782, 0.2704, 0.4443, 0.2704, 0.4443, 0.9796, 0.0, 0.0, 0.0, 0.0, 0.0, 0.0, 0.0, 0.0, 0.0, 0.0, 0.0, 0.0, 0.0, 0.0, 0.0, 0.0, 0.4443, 0.2704, 0.446, 0.2704, 0.446, 0.477, 0.4443, 0.477, 0.4443, 0.2704, 0.446, 0.2704, 0.446, 0.2704, 0.4443, 0.2704, 0.446, 0.477, 0.4443, 0.477, 0.4443, 0.477, 0.446, 0.477, 0.0, 0.0, 0.0, 0.0, 0.0, 0.0, 0.0, 0.0, 0.0, 0.0, 0.0, 0.0, 0.0, 0.0, 0.0, 0.0, 0.3782, 0.0, 0.4443, 0.0, 0.4443, 0.25, 0.3782, 0.25, 0.3782, 0.25, 0.3782, 0.0, 0.3782, 0.0, 0.3782, 0.25, 0.4443, 0.0, 0.4443, 0.25, 0.4443, 0.25, 0.4443, 0.0, 0.4443, 0.25, 0.3782, 0.25, 0.3782, 0.25, 0.4443, 0.25, 0.375, 0.0, 0.3782, 0.0, 0.3782, 0.25, 0.375, 0.25, 0.375, 1.0, 0.3782, 1.0, 0.3782, 1.0, 0.375, 1.0, 0.125, 0.5, 0.125, 0.75, 0.125, 0.75, 0.125, 0.5, 0.3782, 0.25, 0.375, 0.25, 0.375, 0.25, 0.3782, 0.25])
me_cube_016.update()
me_cube_017 = bpy.data.meshes.new('Cube.017')
me_cube_017.from_pydata([(-1.0, -1.0, -1.0), (-1.0, -1.0, 1.0), (-1.0, 1.0, -1.0), (-1.0, 1.0, 1.0), (1.0, -1.0, -1.0), (1.0, -1.0, 1.0), (1.0, 1.0, -1.0), (1.0, 1.0, 1.0)], [], [(0, 1, 3, 2), (2, 3, 7, 6), (6, 7, 5, 4), (4, 5, 1, 0), (2, 6, 4, 0), (7, 3, 1, 5)])
_uv = me_cube_017.uv_layers.new(name='UVMap')
_uv.uv.foreach_set('vector', [0.375, 0.0, 0.625, 0.0, 0.625, 0.25, 0.375, 0.25, 0.375, 0.25, 0.625, 0.25, 0.625, 0.5, 0.375, 0.5, 0.375, 0.5, 0.625, 0.5, 0.625, 0.75, 0.375, 0.75, 0.375, 0.75, 0.625, 0.75, 0.625, 1.0, 0.375, 1.0, 0.125, 0.5, 0.375, 0.5, 0.375, 0.75, 0.125, 0.75, 0.625, 0.5, 0.875, 0.5, 0.875, 0.75, 0.625, 0.75])
me_cube_017.update()
me_cube_018 = bpy.data.meshes.new('Cube.018')
me_cube_018.from_pydata([(-1.0, -1.0, -1.0), (-0.6918, -1.0, 1.0), (-1.0, 1.0, -1.0), (-0.6918, 1.0, 1.0), (2.757, -1.0, -1.0), (3.065, -1.0, 1.0), (2.757, 1.0, -1.0), (3.065, 1.0, 1.0)], [], [(0, 1, 3, 2), (2, 3, 7, 6), (6, 7, 5, 4), (4, 5, 1, 0), (2, 6, 4, 0), (7, 3, 1, 5)])
_uv = me_cube_018.uv_layers.new(name='UVMap')
_uv.uv.foreach_set('vector', [0.375, 0.0, 0.625, 0.0, 0.625, 0.25, 0.375, 0.25, 0.375, 0.25, 0.625, 0.25, 0.625, 0.5, 0.375, 0.5, 0.375, 0.5, 0.625, 0.5, 0.625, 0.75, 0.375, 0.75, 0.375, 0.75, 0.625, 0.75, 0.625, 1.0, 0.375, 1.0, 0.125, 0.5, 0.375, 0.5, 0.375, 0.75, 0.125, 0.75, 0.625, 0.5, 0.875, 0.5, 0.875, 0.75, 0.625, 0.75])
me_cube_018.update()
me_cube_019 = bpy.data.meshes.new('Cube.019')
me_cube_019.from_pydata([(2.341, 1.0, 2.093), (2.341, 1.0, -12.71), (2.341, 0.6489, 2.093), (2.341, 0.6489, -12.71), (-1.0, 1.0, 2.093), (-1.0, 1.0, -12.71), (-1.0, 0.6489, 2.093), (-1.0, 0.6489, -12.71)], [], [(0, 4, 6, 2), (3, 2, 6, 7), (7, 6, 4, 5), (5, 1, 3, 7), (1, 0, 2, 3), (5, 4, 0, 1)])
_uv = me_cube_019.uv_layers.new(name='UVMap')
_uv.uv.foreach_set('vector', [0.625, 0.5, 0.875, 0.5, 0.875, 0.75, 0.625, 0.75, 0.375, 0.75, 0.625, 0.75, 0.625, 1.0, 0.375, 1.0, 0.375, 0.0, 0.625, 0.0, 0.625, 0.25, 0.375, 0.25, 0.125, 0.5, 0.375, 0.5, 0.375, 0.75, 0.125, 0.75, 0.375, 0.5, 0.625, 0.5, 0.625, 0.75, 0.375, 0.75, 0.375, 0.25, 0.625, 0.25, 0.625, 0.5, 0.375, 0.5])
me_cube_019.materials.append(mat_material)
me_cube_019.use_mirror_vertex_groups = False
me_cube_019.update()
me_cube_020 = bpy.data.meshes.new('Cube.020')
me_cube_020.from_pydata([(2.341, 1.0, 2.093), (2.341, 1.0, -12.71), (2.341, 0.5118, 2.093), (2.341, 0.5118, -12.71), (-1.0, 1.0, 2.093), (-1.0, 1.0, -12.71), (-1.0, 0.5118, 2.093), (-1.0, 0.5118, -12.71)], [], [(0, 4, 6, 2), (3, 2, 6, 7), (7, 6, 4, 5), (5, 1, 3, 7), (1, 0, 2, 3), (5, 4, 0, 1)])
_uv = me_cube_020.uv_layers.new(name='UVMap')
_uv.uv.foreach_set('vector', [0.625, 0.5, 0.875, 0.5, 0.875, 0.75, 0.625, 0.75, 0.375, 0.75, 0.625, 0.75, 0.625, 1.0, 0.375, 1.0, 0.375, 0.0, 0.625, 0.0, 0.625, 0.25, 0.375, 0.25, 0.125, 0.5, 0.375, 0.5, 0.375, 0.75, 0.125, 0.75, 0.375, 0.5, 0.625, 0.5, 0.625, 0.75, 0.375, 0.75, 0.375, 0.25, 0.625, 0.25, 0.625, 0.5, 0.375, 0.5])
me_cube_020.materials.append(mat_material)
me_cube_020.use_mirror_vertex_groups = False
me_cube_020.update()
me_cube_021 = bpy.data.meshes.new('Cube.021')
me_cube_021.from_pydata([(2.341, 1.0, 2.093), (2.341, 1.0, -12.71), (2.341, 0.664, 2.093), (2.341, 0.664, -12.71), (-1.0, 1.0, 2.093), (-1.0, 1.0, -12.71), (-1.0, 0.664, 2.093), (-1.0, 0.664, -12.71)], [], [(0, 4, 6, 2), (3, 2, 6, 7), (7, 6, 4, 5), (5, 1, 3, 7), (1, 0, 2, 3), (5, 4, 0, 1)])
_uv = me_cube_021.uv_layers.new(name='UVMap')
_uv.uv.foreach_set('vector', [0.625, 0.5, 0.875, 0.5, 0.875, 0.75, 0.625, 0.75, 0.375, 0.75, 0.625, 0.75, 0.625, 1.0, 0.375, 1.0, 0.375, 0.0, 0.625, 0.0, 0.625, 0.25, 0.375, 0.25, 0.125, 0.5, 0.375, 0.5, 0.375, 0.75, 0.125, 0.75, 0.375, 0.5, 0.625, 0.5, 0.625, 0.75, 0.375, 0.75, 0.375, 0.25, 0.625, 0.25, 0.625, 0.5, 0.375, 0.5])
me_cube_021.materials.append(mat_material)
me_cube_021.use_mirror_vertex_groups = False
me_cube_021.update()
me_cube_022 = bpy.data.meshes.new('Cube.022')
me_cube_022.from_pydata([(2.341, 1.0, 2.093), (2.341, 1.0, -12.71), (2.341, -0.9158, 2.093), (2.341, -0.9158, -12.71), (-1.0, 1.0, 2.093), (-1.0, 1.0, -12.71), (-1.0, -0.9158, 2.093), (-1.0, -0.9158, -12.71)], [], [(0, 4, 6, 2), (3, 2, 6, 7), (7, 6, 4, 5), (5, 1, 3, 7), (1, 0, 2, 3), (5, 4, 0, 1)])
_uv = me_cube_022.uv_layers.new(name='UVMap')
_uv.uv.foreach_set('vector', [0.625, 0.5, 0.875, 0.5, 0.875, 0.75, 0.625, 0.75, 0.375, 0.75, 0.625, 0.75, 0.625, 1.0, 0.375, 1.0, 0.375, 0.0, 0.625, 0.0, 0.625, 0.25, 0.375, 0.25, 0.125, 0.5, 0.375, 0.5, 0.375, 0.75, 0.125, 0.75, 0.375, 0.5, 0.625, 0.5, 0.625, 0.75, 0.375, 0.75, 0.375, 0.25, 0.625, 0.25, 0.625, 0.5, 0.375, 0.5])
me_cube_022.materials.append(mat_material)
me_cube_022.use_mirror_vertex_groups = False
me_cube_022.update()
me_cube_023 = bpy.data.meshes.new('Cube.023')
me_cube_023.from_pydata([(122.9, 1.0, 2.257), (122.9, 1.0, -1.0), (122.9, -1.561, 2.257), (122.9, -1.561, -1.0), (-1.0, 1.0, 2.257), (-1.0, 1.0, -1.0), (-1.0, -1.561, 2.257), (-1.0, -1.561, -1.0)], [], [(0, 4, 6, 2), (3, 2, 6, 7), (7, 6, 4, 5), (5, 1, 3, 7), (1, 0, 2, 3), (5, 4, 0, 1)])
_uv = me_cube_023.uv_layers.new(name='UVMap')
_uv.uv.foreach_set('vector', [0.625, 0.5, 0.875, 0.5, 0.875, 0.75, 0.625, 0.75, 0.375, 0.75, 0.625, 0.75, 0.625, 1.0, 0.375, 1.0, 0.375, 0.0, 0.625, 0.0, 0.625, 0.25, 0.375, 0.25, 0.125, 0.5, 0.375, 0.5, 0.375, 0.75, 0.125, 0.75, 0.375, 0.5, 0.625, 0.5, 0.625, 0.75, 0.375, 0.75, 0.375, 0.25, 0.625, 0.25, 0.625, 0.5, 0.375, 0.5])
me_cube_023.materials.append(mat_material)
me_cube_023.use_mirror_vertex_groups = False
me_cube_023.update()
me_cube_025 = bpy.data.meshes.new('Cube.025')
me_cube_025.from_pydata([(122.9, 1.0, 19.56), (122.9, 1.0, -1.0), (122.9, -1.561, 19.56), (122.9, -1.561, -1.0), (101.8, 1.0, 19.56), (101.8, 1.0, -1.0), (101.8, -1.561, 19.56), (101.8, -1.561, -1.0)], [], [(0, 4, 6, 2), (3, 2, 6, 7), (7, 6, 4, 5), (5, 1, 3, 7), (1, 0, 2, 3), (5, 4, 0, 1)])
_uv = me_cube_025.uv_layers.new(name='UVMap')
_uv.uv.foreach_set('vector', [0.625, 0.5, 0.875, 0.5, 0.875, 0.75, 0.625, 0.75, 0.375, 0.75, 0.625, 0.75, 0.625, 1.0, 0.375, 1.0, 0.375, 0.0, 0.625, 0.0, 0.625, 0.25, 0.375, 0.25, 0.125, 0.5, 0.375, 0.5, 0.375, 0.75, 0.125, 0.75, 0.375, 0.5, 0.625, 0.5, 0.625, 0.75, 0.375, 0.75, 0.375, 0.25, 0.625, 0.25, 0.625, 0.5, 0.375, 0.5])
me_cube_025.materials.append(mat_material_003)
me_cube_025.use_mirror_vertex_groups = False
me_cube_025.update()
me_cube_026 = bpy.data.meshes.new('Cube.026')
me_cube_026.from_pydata([(122.9, 1.0, 4.327), (122.9, 1.0, -1.0), (122.9, -0.805, 4.327), (122.9, -0.805, -1.0), (101.8, 1.0, 4.327), (101.8, 1.0, -1.0), (101.8, -0.805, 4.327), (101.8, -0.805, -1.0)], [], [(0, 4, 6, 2), (3, 2, 6, 7), (7, 6, 4, 5), (5, 1, 3, 7), (1, 0, 2, 3), (5, 4, 0, 1)])
_uv = me_cube_026.uv_layers.new(name='UVMap')
_uv.uv.foreach_set('vector', [0.625, 0.5, 0.875, 0.5, 0.875, 0.75, 0.625, 0.75, 0.375, 0.75, 0.625, 0.75, 0.625, 1.0, 0.375, 1.0, 0.375, 0.0, 0.625, 0.0, 0.625, 0.25, 0.375, 0.25, 0.125, 0.5, 0.375, 0.5, 0.375, 0.75, 0.125, 0.75, 0.375, 0.5, 0.625, 0.5, 0.625, 0.75, 0.375, 0.75, 0.375, 0.25, 0.625, 0.25, 0.625, 0.5, 0.375, 0.5])
me_cube_026.materials.append(mat_material)
me_cube_026.use_mirror_vertex_groups = False
me_cube_026.update()
me_cube_028 = bpy.data.meshes.new('Cube.028')
me_cube_028.from_pydata([(122.9, 1.0, 19.56), (122.9, 1.0, -1.0), (122.9, -1.561, 19.56), (122.9, -1.561, -1.0), (101.8, 1.0, 19.56), (101.8, 1.0, -1.0), (101.8, -1.561, 19.56), (101.8, -1.561, -1.0)], [], [(0, 4, 6, 2), (3, 2, 6, 7), (7, 6, 4, 5), (5, 1, 3, 7), (1, 0, 2, 3), (5, 4, 0, 1)])
_uv = me_cube_028.uv_layers.new(name='UVMap')
_uv.uv.foreach_set('vector', [0.625, 0.5, 0.875, 0.5, 0.875, 0.75, 0.625, 0.75, 0.375, 0.75, 0.625, 0.75, 0.625, 1.0, 0.375, 1.0, 0.375, 0.0, 0.625, 0.0, 0.625, 0.25, 0.375, 0.25, 0.125, 0.5, 0.375, 0.5, 0.375, 0.75, 0.125, 0.75, 0.375, 0.5, 0.625, 0.5, 0.625, 0.75, 0.375, 0.75, 0.375, 0.25, 0.625, 0.25, 0.625, 0.5, 0.375, 0.5])
me_cube_028.materials.append(mat_material_003)
me_cube_028.use_mirror_vertex_groups = False
me_cube_028.update()
me_cube_029 = bpy.data.meshes.new('Cube.029')
me_cube_029.from_pydata([(122.9, 1.0, 19.21), (122.9, 1.0, -1.0), (122.9, -1.561, 19.21), (122.9, -1.561, -1.0), (101.8, 1.0, 19.21), (101.8, 1.0, -1.0), (101.8, -1.561, 19.21), (101.8, -1.561, -1.0)], [], [(0, 4, 6, 2), (3, 2, 6, 7), (7, 6, 4, 5), (5, 1, 3, 7), (1, 0, 2, 3), (5, 4, 0, 1)])
_uv = me_cube_029.uv_layers.new(name='UVMap')
_uv.uv.foreach_set('vector', [0.625, 0.5, 0.875, 0.5, 0.875, 0.75, 0.625, 0.75, 0.375, 0.75, 0.625, 0.75, 0.625, 1.0, 0.375, 1.0, 0.375, 0.0, 0.625, 0.0, 0.625, 0.25, 0.375, 0.25, 0.125, 0.5, 0.375, 0.5, 0.375, 0.75, 0.125, 0.75, 0.375, 0.5, 0.625, 0.5, 0.625, 0.75, 0.375, 0.75, 0.375, 0.25, 0.625, 0.25, 0.625, 0.5, 0.375, 0.5])
me_cube_029.materials.append(mat_material_003)
me_cube_029.use_mirror_vertex_groups = False
me_cube_029.update()
me_cube_030 = bpy.data.meshes.new('Cube.030')
me_cube_030.from_pydata([(122.9, 1.0, 19.17), (122.9, 1.0, -1.0), (122.9, -1.561, 19.17), (122.9, -1.561, -1.0), (101.8, 1.0, 19.17), (101.8, 1.0, -1.0), (101.8, -1.561, 19.17), (101.8, -1.561, -1.0)], [], [(0, 4, 6, 2), (3, 2, 6, 7), (7, 6, 4, 5), (5, 1, 3, 7), (1, 0, 2, 3), (5, 4, 0, 1)])
_uv = me_cube_030.uv_layers.new(name='UVMap')
_uv.uv.foreach_set('vector', [0.625, 0.5, 0.875, 0.5, 0.875, 0.75, 0.625, 0.75, 0.375, 0.75, 0.625, 0.75, 0.625, 1.0, 0.375, 1.0, 0.375, 0.0, 0.625, 0.0, 0.625, 0.25, 0.375, 0.25, 0.125, 0.5, 0.375, 0.5, 0.375, 0.75, 0.125, 0.75, 0.375, 0.5, 0.625, 0.5, 0.625, 0.75, 0.375, 0.75, 0.375, 0.25, 0.625, 0.25, 0.625, 0.5, 0.375, 0.5])
me_cube_030.materials.append(mat_material_003)
me_cube_030.use_mirror_vertex_groups = False
me_cube_030.update()
me_cube_031 = bpy.data.meshes.new('Cube.031')
me_cube_031.from_pydata([(122.9, 1.0, 16.12), (122.9, 1.0, -1.0), (122.9, -1.561, 16.12), (122.9, -1.561, -1.0), (101.8, 1.0, 16.12), (101.8, 1.0, -1.0), (101.8, -1.561, 16.12), (101.8, -1.561, -1.0)], [], [(0, 4, 6, 2), (3, 2, 6, 7), (7, 6, 4, 5), (5, 1, 3, 7), (1, 0, 2, 3), (5, 4, 0, 1)])
_uv = me_cube_031.uv_layers.new(name='UVMap')
_uv.uv.foreach_set('vector', [0.625, 0.5, 0.875, 0.5, 0.875, 0.75, 0.625, 0.75, 0.375, 0.75, 0.625, 0.75, 0.625, 1.0, 0.375, 1.0, 0.375, 0.0, 0.625, 0.0, 0.625, 0.25, 0.375, 0.25, 0.125, 0.5, 0.375, 0.5, 0.375, 0.75, 0.125, 0.75, 0.375, 0.5, 0.625, 0.5, 0.625, 0.75, 0.375, 0.75, 0.375, 0.25, 0.625, 0.25, 0.625, 0.5, 0.375, 0.5])
me_cube_031.materials.append(mat_material_003)
me_cube_031.use_mirror_vertex_groups = False
me_cube_031.update()
me_plane_003 = bpy.data.meshes.new('Plane.003')
me_plane_003.from_pydata([(0.1998, -0.8063, -8.468e-09), (1.912, -0.8063, -8.468e-09), (0.1998, 0.01915, 4.287e-08), (1.912, 0.01915, 4.287e-08)], [], [(0, 1, 3, 2)])
_uv = me_plane_003.uv_layers.new(name='UVMap')
_uv.uv.foreach_set('vector', [0.0, 0.0, 1.0, 0.0, 1.0, 1.0, 0.0, 1.0])
me_plane_003.update()
me_cube_032 = bpy.data.meshes.new('Cube.032')
me_cube_032.from_pydata([(-6.11, -1.0, -1.0), (-6.11, -1.0, 1.0), (-6.11, 1.0, -1.0), (-6.11, 1.0, 1.0), (6.278, -1.0, -1.0), (6.278, -1.0, 1.0), (6.278, 1.0, -1.0), (6.278, 1.0, 1.0)], [], [(0, 1, 3, 2), (2, 3, 7, 6), (6, 7, 5, 4), (4, 5, 1, 0), (2, 6, 4, 0), (7, 3, 1, 5)])
_uv = me_cube_032.uv_layers.new(name='UVMap')
_uv.uv.foreach_set('vector', [0.375, 0.0, 0.625, 0.0, 0.625, 0.25, 0.375, 0.25, 0.375, 0.25, 0.625, 0.25, 0.625, 0.5, 0.375, 0.5, 0.375, 0.5, 0.625, 0.5, 0.625, 0.75, 0.375, 0.75, 0.375, 0.75, 0.625, 0.75, 0.625, 1.0, 0.375, 1.0, 0.125, 0.5, 0.375, 0.5, 0.375, 0.75, 0.125, 0.75, 0.625, 0.5, 0.875, 0.5, 0.875, 0.75, 0.625, 0.75])
me_cube_032.update()
me_cube_033 = bpy.data.meshes.new('Cube.033')
me_cube_033.from_pydata([(-1.0, -1.0, -1.0), (-1.0, -1.0, 1.0), (-1.0, 1.0, -1.0), (-1.0, 1.0, 1.0), (1.0, -1.0, -1.0), (1.0, -1.0, 1.0), (1.0, 1.0, -1.0), (1.0, 1.0, 1.0)], [], [(0, 1, 3, 2), (2, 3, 7, 6), (6, 7, 5, 4), (4, 5, 1, 0), (2, 6, 4, 0), (7, 3, 1, 5)])
_uv = me_cube_033.uv_layers.new(name='UVMap')
_uv.uv.foreach_set('vector', [0.375, 0.0, 0.625, 0.0, 0.625, 0.25, 0.375, 0.25, 0.375, 0.25, 0.625, 0.25, 0.625, 0.5, 0.375, 0.5, 0.375, 0.5, 0.625, 0.5, 0.625, 0.75, 0.375, 0.75, 0.375, 0.75, 0.625, 0.75, 0.625, 1.0, 0.375, 1.0, 0.125, 0.5, 0.375, 0.5, 0.375, 0.75, 0.125, 0.75, 0.625, 0.5, 0.875, 0.5, 0.875, 0.75, 0.625, 0.75])
me_cube_033.update()
me_cube_034 = bpy.data.meshes.new('Cube.034')
me_cube_034.from_pydata([(-1.0, -1.0, -1.0), (-1.0, -1.0, 3.596), (-1.0, 1.0, -1.0), (-1.0, 1.0, 3.596), (1.0, -1.0, -1.0), (1.0, -1.0, 3.596), (1.0, 1.0, -1.0), (1.0, 1.0, 3.596)], [], [(0, 1, 3, 2), (2, 3, 7, 6), (6, 7, 5, 4), (4, 5, 1, 0), (2, 6, 4, 0), (7, 3, 1, 5)])
_uv = me_cube_034.uv_layers.new(name='UVMap')
_uv.uv.foreach_set('vector', [0.375, 0.0, 0.625, 0.0, 0.625, 0.25, 0.375, 0.25, 0.375, 0.25, 0.625, 0.25, 0.625, 0.5, 0.375, 0.5, 0.375, 0.5, 0.625, 0.5, 0.625, 0.75, 0.375, 0.75, 0.375, 0.75, 0.625, 0.75, 0.625, 1.0, 0.375, 1.0, 0.125, 0.5, 0.375, 0.5, 0.375, 0.75, 0.125, 0.75, 0.625, 0.5, 0.875, 0.5, 0.875, 0.75, 0.625, 0.75])
me_cube_034.update()
me_cube_035 = bpy.data.meshes.new('Cube.035')
me_cube_035.from_pydata([(-1.0, -1.0, -1.0), (-1.0, -1.0, 3.596), (-1.0, 1.0, -1.0), (-1.0, 1.0, 3.596), (1.0, -1.0, -1.0), (1.0, -1.0, 3.596), (1.0, 1.0, -1.0), (1.0, 1.0, 3.596)], [], [(0, 1, 3, 2), (2, 3, 7, 6), (6, 7, 5, 4), (4, 5, 1, 0), (2, 6, 4, 0), (7, 3, 1, 5)])
_uv = me_cube_035.uv_layers.new(name='UVMap')
_uv.uv.foreach_set('vector', [0.375, 0.0, 0.625, 0.0, 0.625, 0.25, 0.375, 0.25, 0.375, 0.25, 0.625, 0.25, 0.625, 0.5, 0.375, 0.5, 0.375, 0.5, 0.625, 0.5, 0.625, 0.75, 0.375, 0.75, 0.375, 0.75, 0.625, 0.75, 0.625, 1.0, 0.375, 1.0, 0.125, 0.5, 0.375, 0.5, 0.375, 0.75, 0.125, 0.75, 0.625, 0.5, 0.875, 0.5, 0.875, 0.75, 0.625, 0.75])
me_cube_035.update()
me_cube_036 = bpy.data.meshes.new('Cube.036')
me_cube_036.from_pydata([(-1.0, -1.0, -1.0), (-1.0, -1.0, 3.596), (-1.0, 1.0, -1.0), (-1.0, 1.0, 3.596), (1.0, -1.0, -1.0), (1.0, -1.0, 3.596), (1.0, 1.0, -1.0), (1.0, 1.0, 3.596)], [], [(0, 1, 3, 2), (2, 3, 7, 6), (6, 7, 5, 4), (4, 5, 1, 0), (2, 6, 4, 0), (7, 3, 1, 5)])
_uv = me_cube_036.uv_layers.new(name='UVMap')
_uv.uv.foreach_set('vector', [0.375, 0.0, 0.625, 0.0, 0.625, 0.25, 0.375, 0.25, 0.375, 0.25, 0.625, 0.25, 0.625, 0.5, 0.375, 0.5, 0.375, 0.5, 0.625, 0.5, 0.625, 0.75, 0.375, 0.75, 0.375, 0.75, 0.625, 0.75, 0.625, 1.0, 0.375, 1.0, 0.125, 0.5, 0.375, 0.5, 0.375, 0.75, 0.125, 0.75, 0.625, 0.5, 0.875, 0.5, 0.875, 0.75, 0.625, 0.75])
me_cube_036.update()
me_cube_037 = bpy.data.meshes.new('Cube.037')
me_cube_037.from_pydata([(-1.0, -1.0, -1.0), (-1.0, -1.0, 1.0), (-1.0, 1.0, -1.0), (-1.0, 1.0, 1.0), (1.0, -1.0, -1.0), (1.0, -1.0, 1.0), (1.0, 1.0, -1.0), (1.0, 1.0, 1.0)], [], [(0, 1, 3, 2), (2, 3, 7, 6), (6, 7, 5, 4), (4, 5, 1, 0), (2, 6, 4, 0), (7, 3, 1, 5)])
_uv = me_cube_037.uv_layers.new(name='UVMap')
_uv.uv.foreach_set('vector', [0.375, 0.0, 0.625, 0.0, 0.625, 0.25, 0.375, 0.25, 0.375, 0.25, 0.625, 0.25, 0.625, 0.5, 0.375, 0.5, 0.375, 0.5, 0.625, 0.5, 0.625, 0.75, 0.375, 0.75, 0.375, 0.75, 0.625, 0.75, 0.625, 1.0, 0.375, 1.0, 0.125, 0.5, 0.375, 0.5, 0.375, 0.75, 0.125, 0.75, 0.625, 0.5, 0.875, 0.5, 0.875, 0.75, 0.625, 0.75])
me_cube_037.update()
me_cube_038 = bpy.data.meshes.new('Cube.038')
me_cube_038.from_pydata([(-1.0, -1.0, -1.0), (-1.0, -1.0, 1.0), (-1.0, 1.0, -1.0), (-1.0, 1.0, 1.0), (1.0, -1.0, -1.0), (1.0, -1.0, 1.0), (1.0, 1.0, -1.0), (1.0, 1.0, 1.0)], [], [(0, 1, 3, 2), (2, 3, 7, 6), (6, 7, 5, 4), (4, 5, 1, 0), (2, 6, 4, 0), (7, 3, 1, 5)])
_uv = me_cube_038.uv_layers.new(name='UVMap')
_uv.uv.foreach_set('vector', [0.375, 0.0, 0.625, 0.0, 0.625, 0.25, 0.375, 0.25, 0.375, 0.25, 0.625, 0.25, 0.625, 0.5, 0.375, 0.5, 0.375, 0.5, 0.625, 0.5, 0.625, 0.75, 0.375, 0.75, 0.375, 0.75, 0.625, 0.75, 0.625, 1.0, 0.375, 1.0, 0.125, 0.5, 0.375, 0.5, 0.375, 0.75, 0.125, 0.75, 0.625, 0.5, 0.875, 0.5, 0.875, 0.75, 0.625, 0.75])
me_cube_038.update()
me_cube_039 = bpy.data.meshes.new('Cube.039')
me_cube_039.from_pydata([(-1.0, -1.0, -1.0), (-1.0, 1.0, -1.0), (-1.0, 1.0, 1.0), (1.0, -1.0, -1.0), (1.0, 1.0, -1.0), (1.0, 1.0, 1.0)], [], [(1, 2, 5, 4), (5, 3, 4), (1, 4, 3, 0), (1, 0, 2), (5, 2, 0, 3)])
_uv = me_cube_039.uv_layers.new(name='UVMap')
_uv.uv.foreach_set('vector', [0.375, 0.25, 0.625, 0.25, 0.625, 0.5, 0.375, 0.5, 0.625, 0.5, 0.375, 0.75, 0.375, 0.5, 0.125, 0.5, 0.375, 0.5, 0.375, 0.75, 0.125, 0.75, 0.375, 0.25, 0.375, 0.0, 0.625, 0.25, 0.625, 0.5, 0.625, 0.25, 0.125, 0.75, 0.375, 0.75])
me_cube_039.update()
me_cube_041 = bpy.data.meshes.new('Cube.041')
me_cube_041.from_pydata([(-2.312, -1.0, -1.0), (-2.312, -1.0, 1.0), (-2.312, 1.0, -1.0), (-2.312, 1.0, 1.0), (1.0, -1.0, -1.0), (1.0, -1.0, 1.0), (1.0, 1.0, -1.0), (1.0, 1.0, 1.0), (-0.6731, 1.0, -1.0), (-0.6731, 1.0, 1.0), (-0.6731, -1.0, -1.0), (-0.6731, -1.0, 1.0), (-2.312, -1.0, 1.463), (-2.312, 1.0, 1.463), (-0.6731, -1.0, 1.463), (-0.6731, 1.0, 1.463)], [], [(0, 1, 3, 2), (8, 9, 7, 6), (6, 7, 5, 4), (10, 11, 1, 0), (8, 6, 4, 10), (3, 1, 12, 13), (7, 9, 11, 5), (2, 8, 10, 0), (4, 5, 11, 10), (2, 3, 9, 8), (15, 13, 12, 14), (9, 3, 13, 15), (1, 11, 14, 12), (11, 9, 15, 14)])
_uv = me_cube_041.uv_layers.new(name='UVMap')
_uv.uv.foreach_set('vector', [0.375, 0.0, 0.625, 0.0, 0.625, 0.25, 0.375, 0.25, 0.375, 0.3737, 0.625, 0.3737, 0.625, 0.5, 0.375, 0.5, 0.375, 0.5, 0.625, 0.5, 0.625, 0.75, 0.375, 0.75, 0.375, 0.8763, 0.625, 0.8763, 0.625, 1.0, 0.375, 1.0, 0.2487, 0.5, 0.375, 0.5, 0.375, 0.75, 0.2487, 0.75, 0.625, 0.25, 0.625, 0.0, 0.625, 0.0, 0.625, 0.25, 0.625, 0.5, 0.7513, 0.5, 0.7513, 0.75, 0.625, 0.75, 0.125, 0.5, 0.2487, 0.5, 0.2487, 0.75, 0.125, 0.75, 0.375, 0.75, 0.625, 0.75, 0.625, 0.8763, 0.375, 0.8763, 0.375, 0.25, 0.625, 0.25, 0.625, 0.3737, 0.375, 0.3737, 0.7513, 0.5, 0.875, 0.5, 0.875, 0.75, 0.7513, 0.75, 0.625, 0.3737, 0.625, 0.25, 0.625, 0.25, 0.625, 0.3737, 0.625, 1.0, 0.625, 0.8763, 0.625, 0.8763, 0.625, 1.0, 0.7513, 0.75, 0.7513, 0.5, 0.7513, 0.5, 0.7513, 0.75])
me_cube_041.update()
me_cube_004 = bpy.data.meshes.new('Cube.004')
me_cube_004.from_pydata([(-1.0, -1.0, -1.0), (-1.0, -1.0, 1.0), (-1.0, 1.0, -1.0), (-1.0, 1.0, 1.0), (1.0, -1.0, -1.0), (1.0, -1.0, 1.0), (1.0, 1.0, -1.0), (1.0, 1.0, 1.0)], [], [(0, 1, 3, 2), (2, 3, 7, 6), (6, 7, 5, 4), (4, 5, 1, 0), (2, 6, 4, 0), (7, 3, 1, 5)])
_uv = me_cube_004.uv_layers.new(name='UVMap')
_uv.uv.foreach_set('vector', [0.375, 0.0, 0.625, 0.0, 0.625, 0.25, 0.375, 0.25, 0.375, 0.25, 0.625, 0.25, 0.625, 0.5, 0.375, 0.5, 0.375, 0.5, 0.625, 0.5, 0.625, 0.75, 0.375, 0.75, 0.375, 0.75, 0.625, 0.75, 0.625, 1.0, 0.375, 1.0, 0.125, 0.5, 0.375, 0.5, 0.375, 0.75, 0.125, 0.75, 0.625, 0.5, 0.875, 0.5, 0.875, 0.75, 0.625, 0.75])
me_cube_004.update()

# ---- curves / text
cu_nurbspath_001 = bpy.data.curves.new('NurbsPath.001', 'CURVE')
cu_nurbspath_001.dimensions = '3D'
_sp = cu_nurbspath_001.splines.new('BEZIER'); _sp.bezier_points.add(8)
_sp.bezier_points.foreach_set('co', [29.51, -31.7, -12.95, 54.03, 46.68, -12.95, 29.86, 58.73, -12.95, -7.345, 58.5, -12.95, -12.51, -3.074, -12.95, -56.87, -13.34, -12.95, -54.74, -50.1, -12.95, -49.64, -54.92, -12.95, 19.67, -54.01, -12.95])
_sp.bezier_points.foreach_set('handle_left', [28.09, -43.24, -12.95, 51.97, 24.23, -12.95, 60.9, 56.93, -12.95, -0.9846, 59.7, -12.95, -1.309, -0.4287, -12.95, -54.69, 0.1322, -12.95, -57.13, -42.77, -12.95, -50.7, -54.74, -12.95, 7.111, -56.97, -12.95])
_sp.bezier_points.foreach_set('handle_right', [32.29, -9.13, -12.95, 54.74, 54.46, -12.95, 23.4, 59.1, -12.95, -18.3, 56.43, -12.95, -25.79, -6.209, -12.95, -57.95, -19.98, -12.95, -53.67, -50.27, -12.95, -36.9, -56.98, -12.95, 30.99, -51.34, -12.95])
for _p, _l, _r in zip(_sp.bezier_points, ['ALIGNED', 'ALIGNED', 'ALIGNED', 'ALIGNED', 'ALIGNED', 'ALIGNED', 'FREE', 'ALIGNED', 'ALIGNED'], ['ALIGNED', 'ALIGNED', 'ALIGNED', 'ALIGNED', 'ALIGNED', 'ALIGNED', 'FREE', 'ALIGNED', 'ALIGNED']): _p.handle_left_type = _l; _p.handle_right_type = _r
_sp.order_u = 0
_sp.order_v = 0
_sp.use_cyclic_u = True
cu_nurbspath_001.materials.append(mat_material_002)
cu_nurbspath_001.use_path = True
cu_nurbspath_001.bevel_depth = 0.38
cu_nurbspath_001.fill_mode = 'FULL'
cu_nurbspath_002 = bpy.data.curves.new('NurbsPath.002', 'CURVE')
cu_nurbspath_002.dimensions = '3D'
_sp = cu_nurbspath_002.splines.new('BEZIER'); _sp.bezier_points.add(11)
_sp.bezier_points.foreach_set('co', [-100.1, 26.64, -8.978, -98.64, 27.01, -8.978, -50.35, 14.74, -8.978, -35.61, -23.32, -8.978, -8.374, -23.03, -8.971, 16.51, -28.87, -8.978, 13.49, -81.87, -8.978, -27.69, -86.47, -11.22, -30.15, -125.5, -11.22, -87.86, -124.0, -8.978, -98.26, -68.27, -8.978, -100.5, 11.9, -8.978])
_sp.bezier_points.foreach_set('handle_left', [-100.6, 26.15, -8.978, -100.1, 27.01, -8.978, -48.44, 30.92, -8.978, -52.35, -23.32, -8.978, -19.9, -23.12, -8.971, 14.55, -20.54, -8.978, 20.76, -77.38, -8.978, -12.1, -85.57, -11.22, -21.67, -125.5, -11.22, -79.23, -127.6, -8.978, -94.97, -82.8, -8.978, -100.5, -24.51, -8.978])
_sp.bezier_points.foreach_set('handle_right', [-99.63, 27.14, -8.978, -81.13, 27.01, -8.978, -52.31, -1.882, -8.978, -23.77, -23.32, -8.978, 0.1848, -22.97, -8.971, 18.48, -37.19, -8.978, 5.788, -86.63, -8.978, -35.43, -86.92, -11.22, -39.5, -125.5, -11.22, -101.6, -118.3, -8.978, -106.3, -32.76, -8.978, -100.5, 48.31, -8.978])
for _p, _l, _r in zip(_sp.bezier_points, ['ALIGNED', 'ALIGNED', 'ALIGNED', 'ALIGNED', 'ALIGNED', 'ALIGNED', 'ALIGNED', 'ALIGNED', 'ALIGNED', 'ALIGNED', 'ALIGNED', 'ALIGNED'], ['ALIGNED', 'ALIGNED', 'ALIGNED', 'ALIGNED', 'ALIGNED', 'ALIGNED', 'ALIGNED', 'ALIGNED', 'ALIGNED', 'ALIGNED', 'ALIGNED', 'ALIGNED']): _p.handle_left_type = _l; _p.handle_right_type = _r
_sp.order_u = 0
_sp.order_v = 0
cu_nurbspath_002.materials.append(mat_material_002)
cu_nurbspath_002.use_path = True
cu_nurbspath_002.bevel_depth = 0.38
cu_nurbspath_002.fill_mode = 'FULL'
cu_nurbspath_003 = bpy.data.curves.new('NurbsPath.003', 'CURVE')
cu_nurbspath_003.dimensions = '3D'
_sp = cu_nurbspath_003.splines.new('BEZIER'); _sp.bezier_points.add(19)
_sp.bezier_points.foreach_set('co', [131.2, -68.68, 55.82, -17.59, -74.72, 55.82, -112.8, -70.23, 55.82, -127.2, -66.36, 55.82, -83.37, -45.47, 55.82, 110.1, -43.66, 55.82, 114.2, -28.98, 55.82, 109.1, -16.42, 55.82, -100.1, -13.01, 55.82, -123.1, -7.016, 55.82, -55.25, -5.622, 55.82, 76.82, -4.591, 55.82, 119.1, -3.043, 55.82, 117.1, 21.08, 49.2, 56.18, 19.28, 49.2, -50.87, 17.21, 49.2, -80.01, 16.7, 49.2, -81.82, 23.93, 49.2, -26.1, 25.82, 49.2, -25.84, 123.2, 49.2])
_sp.bezier_points.foreach_set('handle_left', [153.7, -68.68, 55.82, 4.235, -76.06, 55.82, -100.3, -75.41, 55.82, -126.3, -70.13, 55.82, -104.5, -47.21, 55.82, 83.63, -49.91, 55.82, 112.9, -29.29, 55.82, 113.5, -17.76, 55.82, -73.73, -19.24, 55.82, -132.5, -11.96, 55.82, -73.75, -7.653, 55.82, 59.06, -4.591, 55.82, 106.4, -9.107, 55.82, 129.8, 18.34, 49.2, 65.85, 20.23, 49.2, -37.7, 18.66, 49.2, -75.34, 15.59, 49.2, -89.1, 23.93, 49.2, -44.68, 23.81, 49.2, -25.84, 106.7, 49.2])
_sp.bezier_points.foreach_set('handle_right', [108.8, -68.68, 55.82, -31.09, -73.9, 55.82, -116.4, -68.75, 55.82, -132.1, -45.74, 55.82, -56.27, -43.22, 55.82, 111.4, -43.35, 55.82, 111.2, -27.28, 55.82, 83.1, -8.563, 55.82, -110.5, -10.56, 55.82, -116.0, -3.291, 55.82, -37.59, -3.684, 55.82, 90.93, -4.591, 55.82, 130.9, 2.549, 55.82, 107.6, 23.13, 49.2, 43.0, 17.97, 49.2, -55.64, 16.69, 49.2, -87.5, 18.47, 49.2, -63.24, 23.93, 49.2, -22.31, 39.88, 49.2, -25.84, 139.7, 49.2])
for _p, _l, _r in zip(_sp.bezier_points, ['ALIGNED', 'ALIGNED', 'ALIGNED', 'ALIGNED', 'ALIGNED', 'ALIGNED', 'FREE', 'ALIGNED', 'ALIGNED', 'ALIGNED', 'ALIGNED', 'ALIGNED', 'ALIGNED', 'ALIGNED', 'ALIGNED', 'ALIGNED', 'ALIGNED', 'ALIGNED', 'FREE', 'ALIGNED'], ['ALIGNED', 'ALIGNED', 'ALIGNED', 'ALIGNED', 'ALIGNED', 'ALIGNED', 'FREE', 'ALIGNED', 'ALIGNED', 'ALIGNED', 'ALIGNED', 'ALIGNED', 'ALIGNED', 'ALIGNED', 'ALIGNED', 'ALIGNED', 'ALIGNED', 'ALIGNED', 'FREE', 'ALIGNED']): _p.handle_left_type = _l; _p.handle_right_type = _r
_sp.order_u = 0
_sp.order_v = 0
cu_nurbspath_003.materials.append(mat_material_002)
cu_nurbspath_003.use_path = True
cu_nurbspath_003.bevel_depth = 0.38
cu_nurbspath_003.fill_mode = 'FULL'
cu_nurbspath_001_bevel = bpy.data.curves.new('NurbsPath.001_Bevel', 'CURVE')
cu_nurbspath_001_bevel.dimensions = '3D'
_sp = cu_nurbspath_001_bevel.splines.new('BEZIER'); _sp.bezier_points.add(3)
_sp.bezier_points.foreach_set('co', [-0.05, 0.0, 0.0, 0.0, 0.05, 0.0, 0.05, 0.0, 0.0, 0.0, -0.05, 0.0])
_sp.bezier_points.foreach_set('handle_left', [-0.05, -0.02761, 0.0, -0.02761, 0.05, 0.0, 0.05, 0.02761, 0.0, 0.02761, -0.05, 0.0])
_sp.bezier_points.foreach_set('handle_right', [-0.05, 0.02761, 0.0, 0.02761, 0.05, 0.0, 0.05, -0.02761, 0.0, -0.02761, -0.05, 0.0])
for _p, _l, _r in zip(_sp.bezier_points, ['ALIGNED', 'ALIGNED', 'ALIGNED', 'ALIGNED'], ['ALIGNED', 'ALIGNED', 'ALIGNED', 'ALIGNED']): _p.handle_left_type = _l; _p.handle_right_type = _r
_sp.use_cyclic_u = True
cu_nurbspath_001_bevel.fill_mode = 'FULL'
cu_nurbspath_001_bevel_001 = bpy.data.curves.new('NurbsPath.001_Bevel.001', 'CURVE')
cu_nurbspath_001_bevel_001.dimensions = '3D'
_sp = cu_nurbspath_001_bevel_001.splines.new('BEZIER'); _sp.bezier_points.add(3)
_sp.bezier_points.foreach_set('co', [-0.05, 0.0, 0.0, 0.0, 0.05, 0.0, 0.05, 0.0, 0.0, 0.0, -0.05, 0.0])
_sp.bezier_points.foreach_set('handle_left', [-0.05, -0.02761, 0.0, -0.02761, 0.05, 0.0, 0.05, 0.02761, 0.0, 0.02761, -0.05, 0.0])
_sp.bezier_points.foreach_set('handle_right', [-0.05, 0.02761, 0.0, 0.02761, 0.05, 0.0, 0.05, -0.02761, 0.0, -0.02761, -0.05, 0.0])
for _p, _l, _r in zip(_sp.bezier_points, ['ALIGNED', 'ALIGNED', 'ALIGNED', 'ALIGNED'], ['ALIGNED', 'ALIGNED', 'ALIGNED', 'ALIGNED']): _p.handle_left_type = _l; _p.handle_right_type = _r
_sp.use_cyclic_u = True
cu_nurbspath_001_bevel_001.fill_mode = 'FULL'

# ---- objects
ob_cube = bpy.data.objects.new('Cube', me_cube)
ob_plane = bpy.data.objects.new('Plane', me_plane)
ob_cube_001 = bpy.data.objects.new('Cube.001', me_cube_001)
ob_cube_002 = bpy.data.objects.new('Cube.002', me_cube_002)
ob_cube_003 = bpy.data.objects.new('Cube.003', me_cube_003)
ob_cube_005 = bpy.data.objects.new('Cube.005', me_cube_006)
ob_cube_006 = bpy.data.objects.new('Cube.006', me_cube_007)
ob_cube_008 = bpy.data.objects.new('Cube.008', me_cube_010)
ob_cube_009 = bpy.data.objects.new('Cube.009', me_cube_011)
ob_cube_010 = bpy.data.objects.new('Cube.010', me_cube_012)
ob_cube_011 = bpy.data.objects.new('Cube.011', me_cube_013)
ob_cube_012 = bpy.data.objects.new('Cube.012', me_cube_014)
ob_cube_004 = bpy.data.objects.new('Cube.004', me_cube_015)
ob_cube_013 = bpy.data.objects.new('Cube.013', me_cube_016)
ob_cube_014 = bpy.data.objects.new('Cube.014', me_cube_017)
ob_cube_015 = bpy.data.objects.new('Cube.015', me_cube_018)
ob_cube_016 = bpy.data.objects.new('Cube.016', me_cube_019)
ob_cube_017 = bpy.data.objects.new('Cube.017', me_cube_020)
ob_cube_018 = bpy.data.objects.new('Cube.018', me_cube_021)
ob_cube_019 = bpy.data.objects.new('Cube.019', me_cube_022)
ob_cube_020 = bpy.data.objects.new('Cube.020', me_cube_023)
ob_cube_022 = bpy.data.objects.new('Cube.022', me_cube_025)
ob_cube_023 = bpy.data.objects.new('Cube.023', me_cube_026)
ob_cube_025 = bpy.data.objects.new('Cube.025', me_cube_028)
ob_cube_026 = bpy.data.objects.new('Cube.026', me_cube_029)
ob_cube_027 = bpy.data.objects.new('Cube.027', me_cube_030)
ob_cube_028 = bpy.data.objects.new('Cube.028', me_cube_031)
ob_nurbspath = bpy.data.objects.new('NurbsPath', cu_nurbspath_001)
ob_nurbspath_001 = bpy.data.objects.new('NurbsPath.001', cu_nurbspath_002)
ob_nurbspath_002 = bpy.data.objects.new('NurbsPath.002', cu_nurbspath_003)
ob_plane_001 = bpy.data.objects.new('Plane.001', me_plane_003)
ob_cube_021 = bpy.data.objects.new('Cube.021', me_cube_032)
ob_cube_029 = bpy.data.objects.new('Cube.029', me_cube_033)
ob_cube_030 = bpy.data.objects.new('Cube.030', me_cube_034)
ob_cube_031 = bpy.data.objects.new('Cube.031', me_cube_035)
ob_cube_032 = bpy.data.objects.new('Cube.032', me_cube_036)
ob_cube_033 = bpy.data.objects.new('Cube.033', me_cube_037)
ob_cube_034 = bpy.data.objects.new('Cube.034', me_cube_038)
ob_cube_035 = bpy.data.objects.new('Cube.035', me_cube_039)
ob_cube_037 = bpy.data.objects.new('Cube.037', me_cube_041)
ob_cube_007 = bpy.data.objects.new('Cube.007', me_cube_004)
ob_nurbspath_001_bevel = bpy.data.objects.new('NurbsPath.001_Bevel', cu_nurbspath_001_bevel)
ob_nurbspath_001_bevel_001 = bpy.data.objects.new('NurbsPath.001_Bevel.001', cu_nurbspath_001_bevel_001)

# ---- transforms, parenting, visibility, modifiers, constraints
ob_cube.location = (28.82, -13.8, 5.447)
ob_cube.scale = (-0.32, 13.54, 5.538)
ob_cube.lock_rotations_4d = False
ob_cube.empty_display_type = 'ARROWS'
ob_cube.lineart.crease_threshold = 0.0
ob_plane.location = (-22.22, 4.226, 0.0)
ob_plane.scale = (-112.5, -112.5, -112.5)
ob_cube_001.location = (25.73, 32.22, 6.262)
ob_cube_001.rotation_euler = (0.0, -0.0, 1.571)
ob_cube_001.scale = (-0.1788, 13.44, 3.095)
ob_cube_001.lock_rotations_4d = False
ob_cube_001.empty_display_type = 'ARROWS'
ob_cube_001.lineart.crease_threshold = 0.0
ob_cube_002.location = (-66.41, -6.331, 12.54)
ob_cube_002.scale = (-0.1788, 18.5, 3.095)
ob_cube_002.lock_rotations_4d = False
ob_cube_002.empty_display_type = 'ARROWS'
ob_cube_002.lineart.crease_threshold = 0.0
ob_cube_003.location = (28.33, -19.57, 11.15)
ob_cube_003.rotation_euler = (0.0, 1.571, 0.0)
ob_cube_003.scale = (-0.32, 13.54, 5.538)
ob_cube_003.lock_rotations_4d = False
ob_cube_003.empty_display_type = 'ARROWS'
ob_cube_003.lineart.crease_threshold = 0.0
ob_cube_005.location = (22.07, -33.5, 5.447)
ob_cube_005.scale = (-0.32, 6.437, 5.538)
ob_cube_005.lock_rotations_4d = False
ob_cube_005.empty_display_type = 'ARROWS'
ob_cube_005.lineart.crease_threshold = 0.0
ob_cube_006.location = (36.72, -17.24, -1.059)
ob_cube_006.scale = (0.7323, 0.7323, 0.7323)
ob_cube_008.location = (22.44, -44.02, 4.206)
ob_cube_008.scale = (-0.299, 1.891, 4.294)
ob_cube_009.location = (22.46, -44.02, 8.936)
ob_cube_009.scale = (-0.04522, 1.015, 0.2099)
ob_cube_010.location = (10.23, -64.2, 5.447)
ob_cube_010.scale = (-0.32, 13.54, 5.538)
ob_cube_010.lock_rotations_4d = False
ob_cube_010.empty_display_type = 'ARROWS'
ob_cube_010.lineart.crease_threshold = 0.0
ob_cube_011.location = (14.39, -49.84, 0.5281)
ob_cube_011.rotation_euler = (0.0, -0.0, 0.3972)
ob_cube_011.scale = (0.5587, 0.5587, 0.5587)
ob_cube_012.location = (28.27, -34.41, 29.2)
ob_cube_012.rotation_euler = (0.0, 1.571, 0.0)
ob_cube_012.scale = (-0.32, 13.54, 5.538)
ob_cube_012.lock_rotations_4d = False
ob_cube_012.empty_display_type = 'ARROWS'
ob_cube_012.lineart.crease_threshold = 0.0
ob_cube_004.location = (31.19, -81.43, 34.88)
ob_cube_004.scale = (-0.149, 3.842, 5.346)
ob_cube_004.lock_rotations_4d = False
ob_cube_004.empty_display_type = 'ARROWS'
ob_cube_004.lineart.crease_threshold = 0.0
ob_cube_013.location = (27.57, -82.23, 4.584)
ob_cube_013.scale = (4.675, 4.675, 4.675)
ob_cube_014.location = (29.06, -57.45, -0.9177)
ob_cube_014.rotation_euler = (0.0, 0.08862, 0.0)
ob_cube_014.scale = (6.409, 1.36, 0.3706)
ob_cube_015.location = (43.67, -67.3, -1.006)
ob_cube_015.rotation_euler = (0.0, -0.04324, 0.0)
ob_cube_015.scale = (6.409, 1.36, 0.3706)
ob_cube_016.location = (17.8, -90.52, 11.82)
ob_cube_016.rotation_euler = (0.0, 1.571, 0.0)
ob_cube_016.scale = (-0.5039, 13.54, 2.513)
ob_cube_016.lock_rotations_4d = False
ob_cube_016.empty_display_type = 'ARROWS'
ob_cube_016.lineart.crease_threshold = 0.0
ob_cube_017.location = (17.8, -92.79, 13.27)
ob_cube_017.rotation_euler = (0.0, 1.571, 0.0)
ob_cube_017.scale = (-0.5039, 13.54, 2.513)
ob_cube_017.lock_rotations_4d = False
ob_cube_017.empty_display_type = 'ARROWS'
ob_cube_017.lineart.crease_threshold = 0.0
ob_cube_018.location = (17.8, -95.15, 14.79)
ob_cube_018.rotation_euler = (0.0, 1.571, 0.0)
ob_cube_018.scale = (-0.5039, 13.54, 2.513)
ob_cube_018.lock_rotations_4d = False
ob_cube_018.empty_display_type = 'ARROWS'
ob_cube_018.lineart.crease_threshold = 0.0
ob_cube_019.location = (17.82, -97.75, 16.22)
ob_cube_019.rotation_euler = (0.0, 1.571, 0.0)
ob_cube_019.scale = (-0.5039, 13.54, 2.513)
ob_cube_019.lock_rotations_4d = False
ob_cube_019.empty_display_type = 'ARROWS'
ob_cube_019.lineart.crease_threshold = 0.0
ob_cube_020.location = (-14.1, -85.08, 16.68)
ob_cube_020.scale = (-0.32, 13.54, 5.538)
ob_cube_020.lock_rotations_4d = False
ob_cube_020.empty_display_type = 'ARROWS'
ob_cube_020.lineart.crease_threshold = 0.0
ob_cube_022.location = (78.67, -83.35, 5.447)
ob_cube_022.scale = (-0.1224, 1.536, 5.538)
ob_cube_022.lock_rotations_4d = False
ob_cube_022.empty_display_type = 'ARROWS'
ob_cube_022.lineart.crease_threshold = 0.0
ob_cube_023.location = (44.68, -100.5, 5.447)
ob_cube_023.scale = (-0.1224, 13.54, 5.538)
ob_cube_023.lock_rotations_4d = False
ob_cube_023.empty_display_type = 'ARROWS'
ob_cube_023.lineart.crease_threshold = 0.0
ob_cube_025.location = (78.67, -71.17, 5.447)
ob_cube_025.scale = (-0.1224, 1.536, 5.538)
ob_cube_025.lock_rotations_4d = False
ob_cube_025.empty_display_type = 'ARROWS'
ob_cube_025.lineart.crease_threshold = 0.0
ob_cube_026.location = (78.67, -95.29, 5.447)
ob_cube_026.scale = (-0.1224, 1.536, 5.538)
ob_cube_026.lock_rotations_4d = False
ob_cube_026.empty_display_type = 'ARROWS'
ob_cube_026.lineart.crease_threshold = 0.0
ob_cube_027.location = (78.67, -27.76, 5.447)
ob_cube_027.scale = (-0.1224, 1.536, 5.538)
ob_cube_027.lock_rotations_4d = False
ob_cube_027.empty_display_type = 'ARROWS'
ob_cube_027.lineart.crease_threshold = 0.0
ob_cube_028.location = (-17.72, 22.35, 5.447)
ob_cube_028.scale = (-0.1224, 1.536, 5.538)
ob_cube_028.lock_rotations_4d = False
ob_cube_028.empty_display_type = 'ARROWS'
ob_cube_028.lineart.crease_threshold = 0.0
ob_nurbspath.location = (0.0, -29.88, 57.35)
ob_nurbspath_001.location = (0.0, 29.85, 58.19)
ob_nurbspath_002.location = (0.0, 35.51, 1.491)
ob_nurbspath_002.scale = (1.0, 1.214, 1.0)
ob_plane_001.location = (-78.75, -108.4, 74.93)
ob_plane_001.rotation_euler = (1.571, -0.0, 0.0)
ob_plane_001.scale = (57.4, 95.76, 95.76)
ob_cube_021.location = (26.0, -93.98, 36.62)
ob_cube_021.scale = (7.301, 7.301, 7.301)
ob_cube_029.location = (-54.62, -66.59, 31.36)
ob_cube_029.rotation_euler = (0.0, -0.0, 0.3488)
ob_cube_029.scale = (1.915, 1.915, 1.915)
ob_cube_030.location = (-64.28, -64.59, 31.36)
ob_cube_030.scale = (1.915, 1.915, 1.915)
ob_cube_031.location = (-64.28, -56.72, 31.36)
ob_cube_031.scale = (1.915, 1.915, 1.915)
ob_cube_032.location = (-64.28, -48.96, 32.01)
ob_cube_032.rotation_euler = (0.6902, -0.0, 0.0)
ob_cube_032.scale = (1.915, 1.915, 1.915)
ob_cube_033.location = (-51.72, -63.62, 30.48)
ob_cube_033.rotation_euler = (0.0, -0.0, -0.02002)
ob_cube_033.scale = (1.281, 1.281, 1.281)
ob_cube_034.location = (28.54, -30.16, 32.1)
ob_cube_034.scale = (2.568, 2.568, 2.568)
ob_cube_035.location = (-9.708, -39.31, 32.81)
ob_cube_035.scale = (4.379, 18.44, 3.385)
ob_cube_037.location = (26.83, 29.35, 2.142)
ob_cube_037.scale = (2.568, 2.568, 2.568)
ob_cube_007.location = (-61.41, -50.67, 16.77)
ob_cube_007.scale = (2.175, 2.053, 5.678)
ob_nurbspath_001_bevel.location = (0.0, 0.0, 0.0)
ob_nurbspath_001_bevel_001.location = (0.0, 0.0, 0.0)
cu_nurbspath_002.bevel_object = ob_nurbspath_001_bevel_001

# ---- collection membership
col_collection.objects.link(ob_cube)
col_collection.objects.link(ob_plane)
col_collection.objects.link(ob_cube_001)
col_collection.objects.link(ob_cube_002)
col_collection.objects.link(ob_cube_003)
col_collection.objects.link(ob_cube_005)
col_collection.objects.link(ob_cube_006)
col_collection.objects.link(ob_cube_008)
col_collection.objects.link(ob_cube_009)
col_collection.objects.link(ob_cube_010)
col_collection.objects.link(ob_cube_011)
col_collection.objects.link(ob_cube_012)
col_collection.objects.link(ob_cube_004)
col_collection.objects.link(ob_cube_013)
col_collection.objects.link(ob_cube_014)
col_collection.objects.link(ob_cube_015)
col_collection.objects.link(ob_cube_016)
col_collection.objects.link(ob_cube_017)
col_collection.objects.link(ob_cube_018)
col_collection.objects.link(ob_cube_019)
col_collection.objects.link(ob_cube_020)
col_collection.objects.link(ob_cube_022)
col_collection.objects.link(ob_cube_023)
col_collection.objects.link(ob_cube_025)
col_collection.objects.link(ob_cube_026)
col_collection.objects.link(ob_cube_027)
col_collection.objects.link(ob_cube_028)
col_collection.objects.link(ob_nurbspath)
col_collection.objects.link(ob_nurbspath_001)
col_collection.objects.link(ob_nurbspath_002)
col_collection.objects.link(ob_plane_001)
col_collection.objects.link(ob_cube_021)
col_collection.objects.link(ob_cube_029)
col_collection.objects.link(ob_cube_030)
col_collection.objects.link(ob_cube_031)
col_collection.objects.link(ob_cube_032)
col_collection.objects.link(ob_cube_033)
col_collection.objects.link(ob_cube_034)
col_collection.objects.link(ob_cube_035)
col_collection.objects.link(ob_cube_037)
col_collection.objects.link(ob_cube_007)
col_collection.objects.link(ob_nurbspath_001_bevel)
col_collection.objects.link(ob_nurbspath_001_bevel_001)

# ---- scene / render settings (as saved in the file)
scene.frame_start = 1; scene.frame_end = 250; scene.frame_set(1)
scene.render.engine = 'BLENDER_EEVEE_NEXT'
scene.cycles.sampling_pattern = 'TABULATED_SOBOL'
scene.cycles.use_light_tree = False
scene.view_settings.view_transform = 'Filmic'
bpy.context.view_layer.update()

# ---- added for rendering (the .blend has no active camera and no usable light): camera, sun
cam_auto = bpy.data.cameras.new('AutoCamera')
cam_auto.lens = 50.0
cam_auto.sensor_width = 36.0
cam_auto.clip_end = 7681.85
ob_auto_camera = bpy.data.objects.new('AutoCamera', cam_auto)
scene.collection.objects.link(ob_auto_camera)
ob_auto_camera.location = (448.282, -458.13, 403.951)
ob_auto_camera.rotation_euler = (1.09748, -7.21219e-08, 0.694738)
scene.camera = ob_auto_camera
light_auto_sun = bpy.data.lights.new('AutoSun', 'SUN')
light_auto_sun.energy = 3.0
light_auto_sun.angle = 0.0523599
ob_auto_sun = bpy.data.objects.new('AutoSun', light_auto_sun)
scene.collection.objects.link(ob_auto_sun)
ob_auto_sun.rotation_euler = (0.872665, 0.174533, 0.523599)
bpy.context.view_layer.update()
